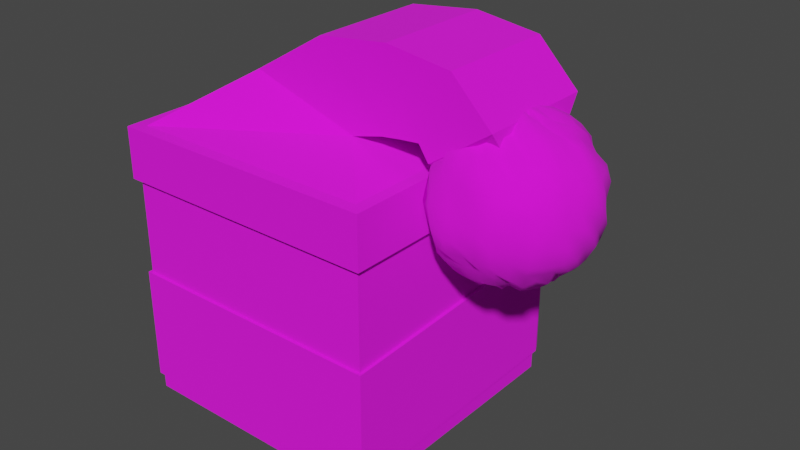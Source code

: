 # Source: SantaClause.blend  (saved by Blender 2.92.15; exported with 4.5.12 LTS)
import bpy
from mathutils import Matrix  # noqa: F401  (used for matrix-valued properties, if any)

bpy.ops.wm.read_factory_settings(use_empty=True)
scene = bpy.context.scene
scene.name = 'Scene'

# ---- collections
col_collection = bpy.data.collections.new('Collection'); scene.collection.children.link(col_collection)

# ---- images (referenced by path relative to the original .blend; pixels are not part of the script)
import os
ASSET_DIR = os.environ.get("B2B_ASSET_DIR", "")  # directory of the original .blend (textures are referenced by path, not embedded)
HERE = os.path.dirname(os.path.abspath(__file__))  # packed textures are extracted next to this script under _unpacked/

def load_image(name, relpath, width, height, colorspace="sRGB"):
    """Load a texture the original file referenced (path relative to the .blend, or extracted next to this script)."""
    p = next((c for c in (os.path.join(HERE, relpath), os.path.join(ASSET_DIR, relpath)) if relpath and os.path.exists(c)), "")
    if p:
        img = bpy.data.images.load(p, check_existing=True)
        img.name = name
    else:  # same state as the original file: an image datablock whose file is absent (Cycles renders it pink)
        img = bpy.data.images.new(name, width, height)
        img.source = "FILE"
        img.filepath = "//" + (relpath or name)
    img.colorspace_settings.name = colorspace
    return img
img_colors_png_001 = load_image('Colors.png.001', 'Materials/Colors.png', 1024, 1024, 'sRGB')

# ---- materials (node trees are filled in below, after node groups)
mat_colors = bpy.data.materials.new('Colors')

# ---- material node trees
mat_colors.use_nodes = True; mat_colors.node_tree.nodes.clear()
_N = mat_colors.node_tree.nodes; _L = mat_colors.node_tree.links
n0 = _N.new('ShaderNodeBsdfPrincipled'); n0.name = 'Principled BSDF'; n0.location = (10, 300)
n0.distribution = 'GGX'
n0.subsurface_method = 'BURLEY'
n0.inputs[2].default_value = 1.0
n0.inputs[3].default_value = 1.45
n0.inputs[27].default_value = (0.0, 0.0, 0.0, 1.0)
n0.inputs[28].default_value = 1.0
n1 = _N.new('ShaderNodeOutputMaterial'); n1.name = 'Material Output'; n1.location = (300, 300)
n2 = _N.new('ShaderNodeTexImage'); n2.name = 'Image Texture'; n2.location = (-280, 275)
n2.image = img_colors_png_001
_L.new(n0.outputs[0], n1.inputs[0])
_L.new(n2.outputs[0], n0.inputs[0])
n1.is_active_output = True

# ---- world
world_world = bpy.data.worlds.new('World'); scene.world = world_world
world_world.use_nodes = True; world_world.node_tree.nodes.clear()
_N = world_world.node_tree.nodes; _L = world_world.node_tree.links
n0 = _N.new('ShaderNodeOutputWorld'); n0.name = 'World Output'; n0.location = (300, 300)
n1 = _N.new('ShaderNodeBackground'); n1.name = 'Background'; n1.location = (10, 300)
n1.inputs[0].default_value = (0.05088, 0.05088, 0.05088, 1.0)
_L.new(n1.outputs[0], n0.inputs[0])
n0.is_active_output = True
world_world.color = (0.05088, 0.05088, 0.05088)
world_world.use_sun_shadow = False
world_world.sun_shadow_jitter_overblur = 0.0

# ---- meshes
me_cube = bpy.data.meshes.new('Cube')
me_cube.from_pydata([(0.5, 0.5, -0.5), (0.5, 0.5, 0.5), (0.5, -0.5, -0.5), (0.5, -0.5, 0.5), (-0.5, 0.5, -0.5), (-0.5, 0.5, 0.5), (-0.5, -0.5, -0.5), (-0.5, -0.5, 0.5), (-0.4154, 0.5, 0.2919), (-0.4154, 0.5, 0.0747), (-0.1982, 0.5, 0.07192), (-0.1982, 0.5, 0.2654), (0.1707, 0.5, 0.2726), (0.1721, 0.5, 0.08862), (0.3948, 0.5, 0.09698), (0.3998, 0.5, 0.3027), (-0.501, 0.5, 0.02737), (0.501, 0.5, -0.4199), (0.501, 0.5, 0.04686), (0.2807, 0.5, 0.0385), (0.1554, 0.5, 0.03186), (0.03564, 0.5, 0.0666), (-0.05903, 0.5, 0.0666), (-0.1732, 0.5, 0.03013), (-0.2706, 0.5, 0.02737), (-0.4197, 0.5, -0.4229), (-0.3709, 0.5, -0.4312), (-0.3238, 0.5, -0.4221), (-0.2416, 0.5, -0.4283), (-0.1401, 0.5, -0.4246), (-0.06738, 0.5, -0.4249), (0.06358, 0.5, -0.4426), (0.1985, 0.5, -0.4242), (0.2983, 0.5, -0.437), (0.4014, 0.5, -0.4266), (-0.501, 0.5, -0.4083), (0.1663, 0.5, -0.06536), (0.1059, 0.5, -0.03313), (0.02797, 0.5, -0.02105), (-0.04588, 0.5, -0.02373), (-0.117, 0.5, -0.03985), (-0.1667, 0.5, -0.07476), (-0.1869, 0.5, -0.1379), (-0.1264, 0.5, -0.1594), (-0.01634, 0.5, -0.1889), (0.1126, 0.5, -0.1889), (0.1757, 0.5, -0.1446), (0.2039, 0.5, -0.08685), (0.157, 0.5, -0.08146), (-0.1358, 0.5, -0.07745), (-0.1372, 0.5, -0.1271), (0.1555, 0.5, -0.1258), (0.1582, 0.5, -0.08147), (-0.4154, 0.5317, 0.2919), (-0.4154, 0.5317, 0.0747), (-0.1982, 0.5317, 0.07192), (-0.1982, 0.5317, 0.2654), (0.1707, 0.5317, 0.2726), (0.1721, 0.5317, 0.08862), (0.3948, 0.5317, 0.09698), (0.3998, 0.5317, 0.3027), (0.5, 0.5317, -0.4199), (0.5, 0.5317, 0.04686), (0.2807, 0.5317, 0.0385), (0.1554, 0.5317, 0.03186), (0.03564, 0.5317, 0.0666), (-0.05903, 0.5317, 0.0666), (-0.1732, 0.5317, 0.03013), (-0.2706, 0.5317, 0.02737), (-0.5, 0.5317, 0.02737), (-0.4197, 0.5317, -0.4229), (-0.3709, 0.5317, -0.4312), (-0.3238, 0.5317, -0.4221), (-0.2416, 0.5317, -0.4283), (-0.1401, 0.5317, -0.4246), (-0.06738, 0.5317, -0.4249), (0.06358, 0.5317, -0.4426), (0.1985, 0.5317, -0.4242), (0.2983, 0.5317, -0.437), (0.4014, 0.5317, -0.4266), (-0.5, 0.5317, -0.4083), (0.1663, 0.5317, -0.06536), (0.1059, 0.5317, -0.03313), (0.02797, 0.5317, -0.02105), (-0.04588, 0.5317, -0.02373), (-0.117, 0.5317, -0.03985), (-0.1667, 0.5317, -0.07476), (-0.1869, 0.5317, -0.1379), (-0.1264, 0.5317, -0.1594), (-0.01634, 0.5317, -0.1889), (0.1126, 0.5317, -0.1889), (0.1757, 0.5317, -0.1446), (0.2039, 0.5317, -0.08685), (0.157, 0.5317, -0.08146), (-0.1358, 0.5317, -0.07745), (-0.1372, 0.5317, -0.1271), (0.1555, 0.5317, -0.1258), (0.501, -0.5002, 0.0), (-0.501, -0.5002, 0.0), (0.501, -0.5002, -0.4389), (-0.501, -0.5002, -0.4389), (0.5206, 0.5206, 0.3717), (0.4746, 0.4746, 0.5667), (0.5206, -0.5206, 0.3717), (0.4746, -0.4746, 0.5667), (-0.5206, 0.5206, 0.3717), (-0.4746, 0.4746, 0.5667), (-0.5206, -0.5206, 0.3717), (-0.4746, -0.4746, 0.5667), (0.5206, 0.5206, 0.5667), (0.5206, -0.5206, 0.5667), (-0.5206, -0.5206, 0.5667), (-0.5206, 0.5206, 0.5667), (0.233, 0.2402, 0.633), (0.233, -0.2143, 0.633), (-0.1824, -0.216, 0.7649), (-0.1824, 0.2385, 0.7649), (0.3502, 0.2402, 0.663), (0.3502, -0.2143, 0.663), (0.1052, -0.216, 0.9377), (0.1052, 0.2385, 0.9377), (0.4277, 0.2385, 0.6743), (0.4277, -0.216, 0.6743), (0.3715, -0.216, 0.968), (0.3715, 0.2385, 0.968), (0.575, 0.1018, 0.5661), (0.575, -0.07928, 0.5661), (0.7754, -0.07928, 0.5844), (0.7754, 0.1018, 0.5844), (0.6153, 0.2385, 0.9343), (0.4994, 0.2385, 0.6809), (0.4994, -0.216, 0.6809), (0.6153, -0.216, 0.9343), (0.7661, 0.2385, 0.7804), (0.5372, -0.216, 0.6235), (0.5372, 0.2385, 0.6235), (0.7661, -0.216, 0.7804), (0.7121, -0.06264, 0.7775), (0.7121, -0.1158, 0.7614), (0.7115, -0.1738, 0.7481), (0.7121, -0.2077, 0.7), (0.7115, -0.2562, 0.6656), (0.7121, -0.2691, 0.6081), (0.7121, -0.2852, 0.5549), (0.7121, -0.2907, 0.4997), (0.7115, -0.3008, 0.4414), (0.7115, -0.1738, 0.2513), (0.7002, -0.06498, 0.7927), (0.6909, -0.1137, 0.7614), (0.6792, -0.1706, 0.7481), (0.6703, -0.215, 0.7109), (0.6631, -0.2514, 0.6656), (0.661, -0.2641, 0.6081), (0.6579, -0.2799, 0.5549), (0.6568, -0.2852, 0.4997), (0.6544, -0.2952, 0.4414), (0.6577, -0.2785, 0.3854), (0.6661, -0.2384, 0.3423), (0.6703, -0.215, 0.2885), (0.6814, -0.1617, 0.2641), (0.6909, -0.1137, 0.2379), (0.7002, -0.06498, 0.2067), (0.6892, -0.06166, 0.7927), (0.6678, -0.1134, 0.7757), (0.6518, -0.1528, 0.7352), (0.6307, -0.203, 0.7109), (0.6165, -0.2373, 0.6656), (0.6119, -0.2492, 0.6081), (0.5994, -0.2785, 0.558), (0.5972, -0.2838, 0.4997), (0.5994, -0.2785, 0.4414), (0.6059, -0.2628, 0.3854), (0.6165, -0.2373, 0.3337), (0.6307, -0.203, 0.2885), (0.6518, -0.1528, 0.2641), (0.6678, -0.1134, 0.2237), (0.6892, -0.06166, 0.2067), (0.6792, -0.05628, 0.7927), (0.6518, -0.09751, 0.7614), (0.6193, -0.1458, 0.7481), (0.5942, -0.1834, 0.7109), (0.5812, -0.2032, 0.657), (0.5582, -0.2373, 0.614), (0.5577, -0.2384, 0.5549), (0.5547, -0.2429, 0.4997), (0.5577, -0.2384, 0.4444), (0.5678, -0.225, 0.3913), (0.5738, -0.2143, 0.3337), (0.5942, -0.1834, 0.2885), (0.6193, -0.1458, 0.2513), (0.648, -0.1029, 0.2237), (0.6792, -0.05628, 0.2067), (0.673, -0.04646, 0.7775), (0.6354, -0.08403, 0.7614), (0.5942, -0.1252, 0.7481), (0.5704, -0.149, 0.7), (0.5455, -0.1739, 0.657), (0.528, -0.1924, 0.6081), (0.5221, -0.2038, 0.5549), (0.5182, -0.219, 0.4997), (0.5346, -0.2038, 0.4444), (0.5522, -0.1924, 0.3913), (0.5541, -0.1834, 0.3337), (0.5709, -0.1572, 0.2885), (0.5947, -0.1252, 0.2513), (0.6354, -0.08403, 0.2379), (0.6703, -0.04903, 0.2067), (0.6631, -0.0402, 0.7927), (0.6165, -0.07133, 0.7757), (0.5735, -0.1, 0.7481), (0.5359, -0.1252, 0.7109), (0.5172, -0.1382, 0.657), (0.5191, -0.1528, 0.6081), (0.5223, -0.1617, 0.5549), (0.5254, -0.1738, 0.4997), (0.5321, -0.1706, 0.4414), (0.5518, -0.1611, 0.3854), (0.5678, -0.1382, 0.3423), (0.5781, -0.1187, 0.2994), (0.5788, -0.1, 0.2513), (0.6165, -0.07133, 0.2237), (0.6631, -0.0402, 0.2067), (0.6577, -0.03012, 0.7927), (0.6119, -0.04886, 0.7614), (0.5667, -0.0676, 0.7352), (0.5164, -0.08865, 0.7109), (0.5019, -0.09751, 0.657), (0.5004, -0.1134, 0.614), (0.5414, -0.1137, 0.5549), (0.5433, -0.1221, 0.4997), (0.5493, -0.1199, 0.4414), (0.5671, -0.1134, 0.3854), (0.5763, -0.1029, 0.3337), (0.566, -0.08865, 0.2885), (0.578, -0.0676, 0.2641), (0.6119, -0.04886, 0.2379), (0.661, -0.02853, 0.2218), (0.6579, -0.01816, 0.7775), (0.5994, -0.03012, 0.7757), (0.5488, -0.0402, 0.7481), (0.5156, -0.04646, 0.7), (0.498, -0.05333, 0.657), (0.5031, -0.06166, 0.614), (0.5319, -0.06498, 0.558), (0.5471, -0.0661, 0.4997), (0.5528, -0.06498, 0.4414), (0.5773, -0.05844, 0.3913), (0.5832, -0.05333, 0.3423), (0.5667, -0.04903, 0.2885), (0.5747, -0.03808, 0.2641), (0.6058, -0.02853, 0.2379), (0.6544, -0.01919, 0.2067), (0.6533, -0.007822, 0.7927), (0.6037, -0.007378, 0.7614), (0.5547, -0.007378, 0.7352), (0.5003, -0.007822, 0.7109), (0.4811, -0.007822, 0.6656), (0.4978, -0.007822, 0.614), (0.5364, -0.007378, 0.5549), (0.5507, -0.007378, 0.4997), (0.5562, -0.007378, 0.4444), (0.5723, -0.007378, 0.3913), (0.5787, -0.007378, 0.3423), (0.5626, -0.007822, 0.2885), (0.5717, -0.007378, 0.2641), (0.5972, -0.007822, 0.2237), (0.6568, -0.007378, 0.2218), (0.6544, 0.003547, 0.7927), (0.5994, 0.01448, 0.7757), (0.5488, 0.02455, 0.7481), (0.5044, 0.03339, 0.7109), (0.4858, 0.04063, 0.6656), (0.5145, 0.04368, 0.6081), (0.5319, 0.04933, 0.558), (0.5471, 0.05045, 0.4997), (0.5528, 0.04933, 0.4414), (0.5773, 0.04368, 0.3913), (0.5832, 0.03857, 0.3423), (0.5667, 0.03339, 0.2885), (0.5667, 0.02455, 0.2513), (0.5994, 0.01448, 0.2237), (0.6544, 0.003547, 0.2067), (0.661, 0.01377, 0.7775), (0.6119, 0.03411, 0.7614), (0.5667, 0.05285, 0.7352), (0.5164, 0.07301, 0.7109), (0.4899, 0.08723, 0.6656), (0.5004, 0.09779, 0.614), (0.5316, 0.1043, 0.558), (0.5433, 0.1065, 0.4997), (0.5493, 0.1043, 0.4414), (0.5671, 0.09779, 0.3854), (0.5763, 0.08723, 0.3337), (0.566, 0.07301, 0.2885), (0.578, 0.05285, 0.2641), (0.6119, 0.03411, 0.2379), (0.6577, 0.01448, 0.2067), (0.6631, 0.02455, 0.7927), (0.6165, 0.05569, 0.7757), (0.5812, 0.08006, 0.7352), (0.5455, 0.1039, 0.7), (0.5061, 0.1302, 0.6656), (0.5191, 0.138, 0.6081), (0.5223, 0.147, 0.5549), (0.5356, 0.15, 0.4997), (0.5321, 0.1549, 0.4414), (0.5606, 0.138, 0.3913), (0.5594, 0.1302, 0.3337), (0.5781, 0.1039, 0.2994), (0.5862, 0.08006, 0.2641), (0.6165, 0.05569, 0.2237), (0.6631, 0.02455, 0.2067), (0.6703, 0.03339, 0.7927), (0.6307, 0.07301, 0.7757), (0.6008, 0.1039, 0.7352), (0.5622, 0.1415, 0.7109), (0.5455, 0.1592, 0.657), (0.5174, 0.1873, 0.614), (0.5221, 0.1891, 0.5549), (0.5287, 0.1929, 0.4997), (0.5346, 0.1891, 0.4444), (0.543, 0.1873, 0.3854), (0.5541, 0.1678, 0.3337), (0.5787, 0.1343, 0.2994), (0.5947, 0.1095, 0.2513), (0.6307, 0.07301, 0.2237), (0.6703, 0.03339, 0.2067), (0.6792, 0.04063, 0.7927), (0.648, 0.08723, 0.7757), (0.6193, 0.1302, 0.7481), (0.6008, 0.1592, 0.7), (0.5735, 0.1987, 0.6656), (0.5582, 0.2216, 0.614), (0.5488, 0.2358, 0.558), (0.5456, 0.2406, 0.4997), (0.5488, 0.2358, 0.4414), (0.5594, 0.2216, 0.3854), (0.5814, 0.1885, 0.3423), (0.5942, 0.1678, 0.2885), (0.6193, 0.1302, 0.2513), (0.6518, 0.08276, 0.2379), (0.6814, 0.03857, 0.2218), (0.7115, -0.007822, 0.201), (0.6909, 0.04368, 0.7775), (0.6678, 0.09779, 0.7757), (0.648, 0.1455, 0.7481), (0.6354, 0.1777, 0.7), (0.6219, 0.2102, 0.657), (0.6059, 0.2471, 0.614), (0.5994, 0.2629, 0.558), (0.5972, 0.2682, 0.4997), (0.6058, 0.2493, 0.4444), (0.6059, 0.2471, 0.3854), (0.6165, 0.2216, 0.3337), (0.6307, 0.1873, 0.2885), (0.648, 0.1455, 0.2513), (0.6678, 0.09779, 0.2237), (0.6892, 0.04602, 0.2067), (0.7002, 0.04933, 0.7927), (0.6892, 0.1043, 0.7757), (0.6792, 0.1549, 0.7481), (0.673, 0.1891, 0.7), (0.6661, 0.2236, 0.657), (0.6577, 0.2629, 0.614), (0.6544, 0.2795, 0.558), (0.6533, 0.2852, 0.4997), (0.6579, 0.2651, 0.4444), (0.6577, 0.2629, 0.3854), (0.6661, 0.2236, 0.3423), (0.6703, 0.1993, 0.2885), (0.6792, 0.1549, 0.2513), (0.6892, 0.1043, 0.2237), (0.7002, 0.04933, 0.2067), (0.7121, 0.04789, 0.7775), (0.7115, 0.1065, 0.7757), (0.7121, 0.15, 0.7352), (0.7121, 0.1929, 0.7), (0.7115, 0.2406, 0.6656), (0.7115, 0.2682, 0.614), (0.7115, 0.2852, 0.558), (0.7115, 0.2909, 0.4997), (0.7121, 0.2705, 0.4444), (0.7115, 0.2682, 0.3854), (0.7121, 0.2282, 0.3423), (0.7115, 0.2034, 0.2885), (0.7115, 0.1581, 0.2513), (0.7115, 0.1065, 0.2237), (0.7115, 0.05045, 0.2067), (0.7229, 0.04682, 0.7775), (0.7338, 0.1043, 0.7757), (0.7428, 0.147, 0.7352), (0.7527, 0.1993, 0.7109), (0.758, 0.2236, 0.657), (0.7631, 0.2493, 0.6081), (0.7687, 0.2795, 0.558), (0.7698, 0.2852, 0.4997), (0.7687, 0.2795, 0.4414), (0.7654, 0.2629, 0.3854), (0.76, 0.2358, 0.3337), (0.7527, 0.1993, 0.2885), (0.7439, 0.1549, 0.2513), (0.7338, 0.1043, 0.2237), (0.7229, 0.04933, 0.2067), (0.7338, 0.04602, 0.7927), (0.7536, 0.09277, 0.7614), (0.7723, 0.138, 0.7352), (0.7924, 0.1873, 0.7109), (0.8066, 0.2216, 0.6656), (0.8171, 0.2471, 0.614), (0.8184, 0.2493, 0.5549), (0.8205, 0.2543, 0.4997), (0.8236, 0.2629, 0.4414), (0.8171, 0.2471, 0.3854), (0.8066, 0.2216, 0.3337), (0.7924, 0.1873, 0.2885), (0.7723, 0.138, 0.2641), (0.7536, 0.09277, 0.2379), (0.7332, 0.04368, 0.2218), (0.7439, 0.04063, 0.7927), (0.775, 0.08723, 0.7757), (0.8037, 0.1302, 0.7481), (0.8289, 0.1678, 0.7109), (0.8495, 0.1987, 0.6656), (0.8575, 0.2102, 0.6081), (0.8743, 0.2358, 0.558), (0.8695, 0.2282, 0.4997), (0.8664, 0.2236, 0.4444), (0.8649, 0.2216, 0.3854), (0.8429, 0.1885, 0.3423), (0.8289, 0.1678, 0.2885), (0.8037, 0.1302, 0.2513), (0.7723, 0.08276, 0.2379), (0.7439, 0.04063, 0.2067), (0.7115, -0.007822, 0.7984), (0.7527, 0.03339, 0.7927), (0.7924, 0.07301, 0.7757), (0.8289, 0.1095, 0.7481), (0.8537, 0.1343, 0.7), (0.8786, 0.1592, 0.657), (0.8971, 0.1777, 0.6081), (0.9085, 0.1891, 0.5549), (0.9228, 0.2034, 0.4997), (0.9085, 0.1891, 0.4444), (0.9067, 0.1873, 0.3854), (0.8786, 0.1592, 0.3423), (0.8537, 0.1343, 0.2994), (0.8289, 0.1095, 0.2513), (0.7924, 0.07301, 0.2237), (0.7527, 0.03339, 0.2067), (0.76, 0.02455, 0.7927), (0.8066, 0.05569, 0.7757), (0.8495, 0.08438, 0.7481), (0.8872, 0.1095, 0.7109), (0.9079, 0.1235, 0.657), (0.941, 0.1455, 0.614), (0.9551, 0.1549, 0.558), (0.9476, 0.15, 0.4997), (0.9431, 0.147, 0.4444), (0.9297, 0.138, 0.3913), (0.918, 0.1302, 0.3337), (0.8786, 0.1039, 0.2994), (0.8495, 0.08438, 0.2513), (0.8022, 0.05285, 0.2379), (0.76, 0.02455, 0.2067), (0.7654, 0.01448, 0.7927), (0.8122, 0.03411, 0.7614), (0.8649, 0.05569, 0.7481), (0.8971, 0.06928, 0.7), (0.9297, 0.08276, 0.657), (0.9665, 0.09779, 0.614), (0.9688, 0.09894, 0.5549), (0.9738, 0.101, 0.4997), (0.9822, 0.1043, 0.4414), (0.9665, 0.09779, 0.3854), (0.941, 0.08723, 0.3337), (0.9067, 0.07301, 0.2885), (0.8649, 0.05569, 0.2513), (0.8122, 0.03411, 0.2379), (0.7654, 0.01448, 0.2067), (0.7687, 0.003547, 0.7927), (0.8184, 0.01377, 0.7614), (0.8743, 0.02455, 0.7481), (0.9187, 0.03339, 0.7109), (0.9551, 0.04063, 0.6656), (0.9822, 0.04602, 0.614), (0.9989, 0.04933, 0.558), (1.005, 0.05045, 0.4997), (0.9846, 0.04682, 0.4444), (0.9822, 0.04602, 0.3854), (0.9551, 0.04063, 0.3337), (0.9187, 0.03339, 0.2885), (0.8743, 0.02455, 0.2513), (0.8236, 0.01448, 0.2237), (0.7687, 0.003547, 0.2067), (0.7698, -0.007822, 0.7927), (0.8258, -0.007822, 0.7757), (0.8695, -0.007378, 0.7352), (0.9228, -0.007822, 0.7109), (0.9599, -0.007822, 0.6656), (0.9875, -0.007822, 0.614), (1.005, -0.007822, 0.558), (0.9953, -0.007378, 0.4997), (1.005, -0.007822, 0.4414), (0.9738, -0.007378, 0.3913), (0.9599, -0.007822, 0.3337), (0.9124, -0.007378, 0.2994), (0.8775, -0.007822, 0.2513), (0.8258, -0.007822, 0.2237), (0.7698, -0.007822, 0.2067), (0.7687, -0.01919, 0.7927), (0.8184, -0.02853, 0.7614), (0.8743, -0.0402, 0.7481), (0.9085, -0.04646, 0.7), (0.9431, -0.05333, 0.657), (0.9822, -0.06166, 0.614), (0.9846, -0.06158, 0.5549), (1.005, -0.0661, 0.4997), (0.9846, -0.06158, 0.4444), (0.9822, -0.06166, 0.3854), (0.9551, -0.05628, 0.3337), (0.9085, -0.04646, 0.2994), (0.8664, -0.03808, 0.2641), (0.8184, -0.02853, 0.2379), (0.7663, -0.01816, 0.2218), (0.7631, -0.02853, 0.7775), (0.8171, -0.05157, 0.7757), (0.8649, -0.07133, 0.7481), (0.9067, -0.08865, 0.7109), (0.941, -0.1029, 0.6656), (0.9539, -0.1075, 0.6081), (0.9688, -0.1137, 0.5549), (0.9738, -0.1158, 0.4997), (0.9822, -0.1199, 0.4414), (0.9665, -0.1134, 0.3854), (0.9297, -0.09751, 0.3423), (0.9067, -0.08865, 0.2885), (0.8649, -0.07133, 0.2513), (0.8122, -0.04886, 0.2379), (0.7631, -0.02853, 0.2218), (0.76, -0.0402, 0.7927), (0.8066, -0.07133, 0.7757), (0.8495, -0.1, 0.7481), (0.8872, -0.1252, 0.7109), (0.9079, -0.1382, 0.657), (0.941, -0.1611, 0.614), (0.9551, -0.1706, 0.558), (0.9599, -0.1738, 0.4997), (0.9431, -0.1617, 0.4444), (0.941, -0.1611, 0.3854), (0.9079, -0.1382, 0.3423), (0.8786, -0.1187, 0.2994), (0.8495, -0.1, 0.2513), (0.8066, -0.07133, 0.2237), (0.76, -0.0402, 0.2067), (0.7527, -0.04903, 0.7927), (0.7924, -0.08865, 0.7757), (0.8289, -0.1252, 0.7481), (0.8537, -0.149, 0.7), (0.8786, -0.1739, 0.657), (0.9067, -0.203, 0.614), (0.9085, -0.2038, 0.5549), (0.9228, -0.219, 0.4997), (0.9187, -0.215, 0.4414), (0.9067, -0.203, 0.3854), (0.8786, -0.1739, 0.3423), (0.8609, -0.1572, 0.2885), (0.8289, -0.1252, 0.2513), (0.7887, -0.08403, 0.2379), (0.7527, -0.04903, 0.2067), (0.7439, -0.05628, 0.7927), (0.775, -0.1029, 0.7757), (0.7995, -0.1382, 0.7352), (0.8289, -0.1834, 0.7109), (0.8429, -0.2032, 0.657), (0.8649, -0.2373, 0.614), (0.8743, -0.2514, 0.558), (0.8695, -0.2429, 0.4997), (0.8664, -0.2384, 0.4444), (0.8575, -0.225, 0.3913), (0.8495, -0.2143, 0.3337), (0.8234, -0.1739, 0.2994), (0.7995, -0.1382, 0.2641), (0.7723, -0.09751, 0.2379), (0.7428, -0.05333, 0.2218), (0.7332, -0.05844, 0.7775), (0.7536, -0.1075, 0.7614), (0.775, -0.1611, 0.7481), (0.7887, -0.1924, 0.7), (0.8022, -0.225, 0.657), (0.8171, -0.2628, 0.614), (0.8236, -0.2785, 0.558), (0.8258, -0.2838, 0.4997), (0.8236, -0.2785, 0.4414), (0.8171, -0.2628, 0.3854), (0.8022, -0.225, 0.3423), (0.7924, -0.203, 0.2885), (0.7723, -0.1528, 0.2641), (0.7553, -0.1134, 0.2237), (0.7338, -0.06166, 0.2067), (0.7229, -0.06498, 0.7927), (0.7338, -0.1199, 0.7757), (0.7439, -0.1706, 0.7481), (0.7527, -0.215, 0.7109), (0.76, -0.2514, 0.6656), (0.7654, -0.2785, 0.614), (0.7663, -0.2799, 0.5549), (0.7698, -0.3008, 0.4997), (0.7663, -0.2799, 0.4444), (0.7654, -0.2785, 0.3854), (0.758, -0.2384, 0.3423), (0.7527, -0.215, 0.2885), (0.7428, -0.1617, 0.2641), (0.7332, -0.1137, 0.2379), (0.7229, -0.06498, 0.2067), (0.7121, -0.2691, 0.3913), (0.7121, -0.2429, 0.3423), (0.7115, -0.219, 0.2885), (0.7121, -0.1158, 0.2379), (0.7121, -0.06264, 0.2218), (0.5159, 0.5, -0.4199), (0.5159, 0.5, 0.04686), (-0.5159, 0.5, 0.02737), (-0.5159, 0.5, -0.4083), (0.5116, -0.5106, 0.0), (-0.5116, -0.5107, 0.0), (0.5114, -0.5108, -0.4389), (-0.5114, -0.5109, -0.4389)], [], [(97, 18, 1, 3), (97, 3, 7, 98), (98, 7, 5, 16), (4, 35, 25, 26, 27, 28, 29, 30, 31, 32, 33, 34, 17, 0), (2, 6, 4, 0), (7, 3, 1, 5), (1, 12, 10, 11, 8, 5), (50, 49, 94, 95), (1, 14, 15, 12), (26, 25, 70, 71), (37, 38, 83, 82), (18, 19, 20, 21, 22, 23, 24, 16, 5, 8, 9, 10, 12, 13, 14, 1), (12, 15, 60, 57), (56, 55, 54, 53), (49, 48, 93, 94), (41, 40, 39, 38, 37, 36, 48, 49, 50, 42), (42, 50, 51, 48, 52, 36, 47, 46, 45, 44, 43), (52, 48, 36), (36, 37, 82, 81), (60, 59, 58, 57), (61, 79, 78, 77, 76, 75, 74, 73, 72, 71, 70, 69, 87, 88, 89, 90, 91, 92, 62), (70, 80, 69), (62, 92, 81, 82, 83, 84, 85, 86, 87, 69, 68, 67, 66, 65, 64, 63), (96, 95, 94, 93), (38, 39, 84, 83), (27, 26, 71, 72), (51, 50, 95, 96), (39, 40, 85, 84), (28, 27, 72, 73), (48, 51, 96, 93), (40, 41, 86, 85), (9, 8, 53, 54), (29, 28, 73, 74), (41, 42, 87, 86), (10, 9, 54, 55), (30, 29, 74, 75), (42, 43, 88, 87), (11, 10, 55, 56), (31, 30, 75, 76), (19, 18, 62, 63), (43, 44, 89, 88), (8, 11, 56, 53), (32, 31, 76, 77), (20, 19, 63, 64), (44, 45, 90, 89), (33, 32, 77, 78), (21, 20, 64, 65), (45, 46, 91, 90), (34, 33, 78, 79), (22, 21, 65, 66), (46, 47, 92, 91), (17, 34, 79, 61), (23, 22, 66, 67), (47, 36, 81, 92), (13, 12, 57, 58), (24, 23, 67, 68), (14, 13, 58, 59), (25, 35, 80, 70), (16, 24, 68, 69), (15, 14, 59, 60), (99, 17, 619, 625), (98, 16, 621, 624), (2, 99, 100, 6), (0, 17, 99, 2), (6, 100, 35, 4), (101, 109, 110, 103), (103, 110, 111, 107), (107, 111, 112, 105), (105, 112, 109, 101), (103, 107, 105, 101), (102, 106, 116, 113), (102, 104, 110, 109), (104, 108, 111, 110), (108, 106, 112, 111), (106, 102, 109, 112), (116, 115, 119, 120), (108, 104, 114, 115), (106, 108, 115, 116), (104, 102, 113, 114), (120, 119, 123, 124), (114, 113, 117, 118), (113, 116, 120, 117), (115, 114, 118, 119), (135, 133, 128, 125), (118, 117, 121, 122), (117, 120, 124, 121), (119, 118, 122, 123), (127, 126, 125, 128), (136, 134, 126, 127), (133, 136, 127, 128), (134, 135, 125, 126), (122, 121, 130, 131), (124, 123, 132, 129), (123, 122, 131, 132), (121, 124, 129, 130), (131, 130, 135, 134), (129, 132, 136, 133), (132, 131, 134, 136), (130, 129, 133, 135), (141, 140, 150, 151), (146, 616, 158, 159), (142, 141, 151, 152), (617, 146, 159, 160), (143, 142, 152, 153), (618, 617, 160, 161), (144, 143, 153, 154), (137, 433, 147), (342, 618, 161), (145, 144, 154, 155), (138, 137, 147, 148), (614, 145, 155, 156), (139, 138, 148, 149), (615, 614, 156, 157), (140, 139, 149, 150), (616, 615, 157, 158), (150, 149, 164, 165), (158, 157, 172, 173), (151, 150, 165, 166), (159, 158, 173, 174), (152, 151, 166, 167), (160, 159, 174, 175), (153, 152, 167, 168), (161, 160, 175, 176), (154, 153, 168, 169), (147, 433, 162), (342, 161, 176), (155, 154, 169, 170), (148, 147, 162, 163), (156, 155, 170, 171), (149, 148, 163, 164), (157, 156, 171, 172), (169, 168, 183, 184), (162, 433, 177), (342, 176, 191), (170, 169, 184, 185), (163, 162, 177, 178), (171, 170, 185, 186), (164, 163, 178, 179), (172, 171, 186, 187), (165, 164, 179, 180), (173, 172, 187, 188), (166, 165, 180, 181), (174, 173, 188, 189), (167, 166, 181, 182), (175, 174, 189, 190), (168, 167, 182, 183), (176, 175, 190, 191), (188, 187, 202, 203), (181, 180, 195, 196), (189, 188, 203, 204), (182, 181, 196, 197), (190, 189, 204, 205), (183, 182, 197, 198), (191, 190, 205, 206), (184, 183, 198, 199), (177, 433, 192), (342, 191, 206), (185, 184, 199, 200), (178, 177, 192, 193), (186, 185, 200, 201), (179, 178, 193, 194), (187, 186, 201, 202), (180, 179, 194, 195), (192, 433, 207), (342, 206, 221), (200, 199, 214, 215), (193, 192, 207, 208), (201, 200, 215, 216), (194, 193, 208, 209), (202, 201, 216, 217), (195, 194, 209, 210), (203, 202, 217, 218), (196, 195, 210, 211), (204, 203, 218, 219), (197, 196, 211, 212), (205, 204, 219, 220), (198, 197, 212, 213), (206, 205, 220, 221), (199, 198, 213, 214), (211, 210, 225, 226), (219, 218, 233, 234), (212, 211, 226, 227), (220, 219, 234, 235), (213, 212, 227, 228), (221, 220, 235, 236), (214, 213, 228, 229), (207, 433, 222), (342, 221, 236), (215, 214, 229, 230), (208, 207, 222, 223), (216, 215, 230, 231), (209, 208, 223, 224), (217, 216, 231, 232), (210, 209, 224, 225), (218, 217, 232, 233), (230, 229, 244, 245), (223, 222, 237, 238), (231, 230, 245, 246), (224, 223, 238, 239), (232, 231, 246, 247), (225, 224, 239, 240), (233, 232, 247, 248), (226, 225, 240, 241), (234, 233, 248, 249), (227, 226, 241, 242), (235, 234, 249, 250), (228, 227, 242, 243), (236, 235, 250, 251), (229, 228, 243, 244), (222, 433, 237), (342, 236, 251), (249, 248, 263, 264), (242, 241, 256, 257), (250, 249, 264, 265), (243, 242, 257, 258), (251, 250, 265, 266), (244, 243, 258, 259), (237, 433, 252), (342, 251, 266), (245, 244, 259, 260), (238, 237, 252, 253), (246, 245, 260, 261), (239, 238, 253, 254), (247, 246, 261, 262), (240, 239, 254, 255), (248, 247, 262, 263), (241, 240, 255, 256), (261, 260, 275, 276), (254, 253, 268, 269), (262, 261, 276, 277), (255, 254, 269, 270), (263, 262, 277, 278), (256, 255, 270, 271), (264, 263, 278, 279), (257, 256, 271, 272), (265, 264, 279, 280), (258, 257, 272, 273), (266, 265, 280, 281), (259, 258, 273, 274), (252, 433, 267), (342, 266, 281), (260, 259, 274, 275), (253, 252, 267, 268), (280, 279, 294, 295), (273, 272, 287, 288), (281, 280, 295, 296), (274, 273, 288, 289), (267, 433, 282), (342, 281, 296), (275, 274, 289, 290), (268, 267, 282, 283), (276, 275, 290, 291), (269, 268, 283, 284), (277, 276, 291, 292), (270, 269, 284, 285), (278, 277, 292, 293), (271, 270, 285, 286), (279, 278, 293, 294), (272, 271, 286, 287), (284, 283, 298, 299), (292, 291, 306, 307), (285, 284, 299, 300), (293, 292, 307, 308), (286, 285, 300, 301), (294, 293, 308, 309), (287, 286, 301, 302), (295, 294, 309, 310), (288, 287, 302, 303), (296, 295, 310, 311), (289, 288, 303, 304), (282, 433, 297), (342, 296, 311), (290, 289, 304, 305), (283, 282, 297, 298), (291, 290, 305, 306), (303, 302, 317, 318), (311, 310, 325, 326), (304, 303, 318, 319), (297, 433, 312), (342, 311, 326), (305, 304, 319, 320), (298, 297, 312, 313), (306, 305, 320, 321), (299, 298, 313, 314), (307, 306, 321, 322), (300, 299, 314, 315), (308, 307, 322, 323), (301, 300, 315, 316), (309, 308, 323, 324), (302, 301, 316, 317), (310, 309, 324, 325), (322, 321, 336, 337), (315, 314, 329, 330), (323, 322, 337, 338), (316, 315, 330, 331), (324, 323, 338, 339), (317, 316, 331, 332), (325, 324, 339, 340), (318, 317, 332, 333), (326, 325, 340, 341), (319, 318, 333, 334), (312, 433, 327), (342, 326, 341), (320, 319, 334, 335), (313, 312, 327, 328), (321, 320, 335, 336), (314, 313, 328, 329), (341, 340, 356, 357), (334, 333, 349, 350), (327, 433, 343), (342, 341, 357), (335, 334, 350, 351), (328, 327, 343, 344), (336, 335, 351, 352), (329, 328, 344, 345), (337, 336, 352, 353), (330, 329, 345, 346), (338, 337, 353, 354), (331, 330, 346, 347), (339, 338, 354, 355), (332, 331, 347, 348), (340, 339, 355, 356), (333, 332, 348, 349), (346, 345, 360, 361), (354, 353, 368, 369), (347, 346, 361, 362), (355, 354, 369, 370), (348, 347, 362, 363), (356, 355, 370, 371), (349, 348, 363, 364), (357, 356, 371, 372), (350, 349, 364, 365), (343, 433, 358), (342, 357, 372), (351, 350, 365, 366), (344, 343, 358, 359), (352, 351, 366, 367), (345, 344, 359, 360), (353, 352, 367, 368), (365, 364, 379, 380), (358, 433, 373), (342, 372, 387), (366, 365, 380, 381), (359, 358, 373, 374), (367, 366, 381, 382), (360, 359, 374, 375), (368, 367, 382, 383), (361, 360, 375, 376), (369, 368, 383, 384), (362, 361, 376, 377), (370, 369, 384, 385), (363, 362, 377, 378), (371, 370, 385, 386), (364, 363, 378, 379), (372, 371, 386, 387), (384, 383, 398, 399), (377, 376, 391, 392), (385, 384, 399, 400), (378, 377, 392, 393), (386, 385, 400, 401), (379, 378, 393, 394), (387, 386, 401, 402), (380, 379, 394, 395), (373, 433, 388), (342, 387, 402), (381, 380, 395, 396), (374, 373, 388, 389), (382, 381, 396, 397), (375, 374, 389, 390), (383, 382, 397, 398), (376, 375, 390, 391), (342, 402, 417), (396, 395, 410, 411), (389, 388, 403, 404), (397, 396, 411, 412), (390, 389, 404, 405), (398, 397, 412, 413), (391, 390, 405, 406), (399, 398, 413, 414), (392, 391, 406, 407), (400, 399, 414, 415), (393, 392, 407, 408), (401, 400, 415, 416), (394, 393, 408, 409), (402, 401, 416, 417), (395, 394, 409, 410), (388, 433, 403), (415, 414, 429, 430), (408, 407, 422, 423), (416, 415, 430, 431), (409, 408, 423, 424), (417, 416, 431, 432), (410, 409, 424, 425), (403, 433, 418), (342, 417, 432), (411, 410, 425, 426), (404, 403, 418, 419), (412, 411, 426, 427), (405, 404, 419, 420), (413, 412, 427, 428), (406, 405, 420, 421), (414, 413, 428, 429), (407, 406, 421, 422), (419, 418, 434, 435), (427, 426, 442, 443), (420, 419, 435, 436), (428, 427, 443, 444), (421, 420, 436, 437), (429, 428, 444, 445), (422, 421, 437, 438), (430, 429, 445, 446), (423, 422, 438, 439), (431, 430, 446, 447), (424, 423, 439, 440), (432, 431, 447, 448), (425, 424, 440, 441), (418, 433, 434), (342, 432, 448), (426, 425, 441, 442), (439, 438, 453, 454), (447, 446, 461, 462), (440, 439, 454, 455), (448, 447, 462, 463), (441, 440, 455, 456), (434, 433, 449), (342, 448, 463), (442, 441, 456, 457), (435, 434, 449, 450), (443, 442, 457, 458), (436, 435, 450, 451), (444, 443, 458, 459), (437, 436, 451, 452), (445, 444, 459, 460), (438, 437, 452, 453), (446, 445, 460, 461), (458, 457, 472, 473), (451, 450, 465, 466), (459, 458, 473, 474), (452, 451, 466, 467), (460, 459, 474, 475), (453, 452, 467, 468), (461, 460, 475, 476), (454, 453, 468, 469), (462, 461, 476, 477), (455, 454, 469, 470), (463, 462, 477, 478), (456, 455, 470, 471), (449, 433, 464), (342, 463, 478), (457, 456, 471, 472), (450, 449, 464, 465), (477, 476, 491, 492), (470, 469, 484, 485), (478, 477, 492, 493), (471, 470, 485, 486), (464, 433, 479), (342, 478, 493), (472, 471, 486, 487), (465, 464, 479, 480), (473, 472, 487, 488), (466, 465, 480, 481), (474, 473, 488, 489), (467, 466, 481, 482), (475, 474, 489, 490), (468, 467, 482, 483), (476, 475, 490, 491), (469, 468, 483, 484), (481, 480, 495, 496), (489, 488, 503, 504), (482, 481, 496, 497), (490, 489, 504, 505), (483, 482, 497, 498), (491, 490, 505, 506), (484, 483, 498, 499), (492, 491, 506, 507), (485, 484, 499, 500), (493, 492, 507, 508), (486, 485, 500, 501), (479, 433, 494), (342, 493, 508), (487, 486, 501, 502), (480, 479, 494, 495), (488, 487, 502, 503), (500, 499, 514, 515), (508, 507, 522, 523), (501, 500, 515, 516), (494, 433, 509), (342, 508, 523), (502, 501, 516, 517), (495, 494, 509, 510), (503, 502, 517, 518), (496, 495, 510, 511), (504, 503, 518, 519), (497, 496, 511, 512), (505, 504, 519, 520), (498, 497, 512, 513), (506, 505, 520, 521), (499, 498, 513, 514), (507, 506, 521, 522), (519, 518, 533, 534), (512, 511, 526, 527), (520, 519, 534, 535), (513, 512, 527, 528), (521, 520, 535, 536), (514, 513, 528, 529), (522, 521, 536, 537), (515, 514, 529, 530), (523, 522, 537, 538), (516, 515, 530, 531), (509, 433, 524), (342, 523, 538), (517, 516, 531, 532), (510, 509, 524, 525), (518, 517, 532, 533), (511, 510, 525, 526), (538, 537, 552, 553), (531, 530, 545, 546), (524, 433, 539), (342, 538, 553), (532, 531, 546, 547), (525, 524, 539, 540), (533, 532, 547, 548), (526, 525, 540, 541), (534, 533, 548, 549), (527, 526, 541, 542), (535, 534, 549, 550), (528, 527, 542, 543), (536, 535, 550, 551), (529, 528, 543, 544), (537, 536, 551, 552), (530, 529, 544, 545), (550, 549, 564, 565), (543, 542, 557, 558), (551, 550, 565, 566), (544, 543, 558, 559), (552, 551, 566, 567), (545, 544, 559, 560), (553, 552, 567, 568), (546, 545, 560, 561), (539, 433, 554), (342, 553, 568), (547, 546, 561, 562), (540, 539, 554, 555), (548, 547, 562, 563), (541, 540, 555, 556), (549, 548, 563, 564), (542, 541, 556, 557), (554, 433, 569), (342, 568, 583), (562, 561, 576, 577), (555, 554, 569, 570), (563, 562, 577, 578), (556, 555, 570, 571), (564, 563, 578, 579), (557, 556, 571, 572), (565, 564, 579, 580), (558, 557, 572, 573), (566, 565, 580, 581), (559, 558, 573, 574), (567, 566, 581, 582), (560, 559, 574, 575), (568, 567, 582, 583), (561, 560, 575, 576), (573, 572, 587, 588), (581, 580, 595, 596), (574, 573, 588, 589), (582, 581, 596, 597), (575, 574, 589, 590), (583, 582, 597, 598), (576, 575, 590, 591), (569, 433, 584), (342, 583, 598), (577, 576, 591, 592), (570, 569, 584, 585), (578, 577, 592, 593), (571, 570, 585, 586), (579, 578, 593, 594), (572, 571, 586, 587), (580, 579, 594, 595), (592, 591, 606, 607), (585, 584, 599, 600), (593, 592, 607, 608), (586, 585, 600, 601), (594, 593, 608, 609), (587, 586, 601, 602), (595, 594, 609, 610), (588, 587, 602, 603), (596, 595, 610, 611), (589, 588, 603, 604), (597, 596, 611, 612), (590, 589, 604, 605), (598, 597, 612, 613), (591, 590, 605, 606), (584, 433, 599), (342, 598, 613), (611, 610, 616, 146), (604, 603, 141, 142), (612, 611, 146, 617), (605, 604, 142, 143), (613, 612, 617, 618), (606, 605, 143, 144), (599, 433, 137), (342, 613, 618), (607, 606, 144, 145), (600, 599, 137, 138), (608, 607, 145, 614), (601, 600, 138, 139), (609, 608, 614, 615), (602, 601, 139, 140), (610, 609, 615, 616), (603, 602, 140, 141), (625, 623, 624, 626), (626, 624, 621, 622), (619, 620, 623, 625), (18, 97, 623, 620), (97, 98, 624, 623), (35, 100, 626, 622), (100, 99, 625, 626), (80, 622, 621, 69), (69, 621, 16), (35, 622, 80), (62, 620, 619, 61), (18, 620, 62), (61, 619, 17)])
me_cube.polygons.foreach_set('use_smooth', [0, 0, 0, 0, 0, 0, 0, 0, 0, 0, 0, 0, 0, 0, 0, 0, 0, 0, 0, 0, 0, 0, 0, 0, 0, 0, 0, 0, 0, 0, 0, 0, 0, 0, 0, 0, 0, 0, 0, 0, 0, 0, 0, 0, 0, 0, 0, 0, 0, 0, 0, 0, 0, 0, 0, 0, 0, 0, 0, 0, 0, 0, 0, 0, 0, 0, 0, 0, 0, 0, 0, 0, 0, 0, 0, 0, 0, 0, 0, 0, 0, 0, 0, 0, 0, 0, 0, 0, 0, 0, 0, 0, 0, 0, 0, 0, 0, 0, 0, 1, 1, 1, 1, 1, 1, 1, 1, 1, 1, 1, 1, 1, 1, 1, 1, 1, 1, 1, 1, 1, 1, 1, 1, 1, 1, 1, 1, 1, 1, 1, 1, 1, 1, 1, 1, 1, 1, 1, 1, 1, 1, 1, 1, 1, 1, 1, 1, 1, 1, 1, 1, 1, 1, 1, 1, 1, 1, 1, 1, 1, 1, 1, 1, 1, 1, 1, 1, 1, 1, 1, 1, 1, 1, 1, 1, 1, 1, 1, 1, 1, 1, 1, 1, 1, 1, 1, 1, 1, 1, 1, 1, 1, 1, 1, 1, 1, 1, 1, 1, 1, 1, 1, 1, 1, 1, 1, 1, 1, 1, 1, 1, 1, 1, 1, 1, 1, 1, 1, 1, 1, 1, 1, 1, 1, 1, 1, 1, 1, 1, 1, 1, 1, 1, 1, 1, 1, 1, 1, 1, 1, 1, 1, 1, 1, 1, 1, 1, 1, 1, 1, 1, 1, 1, 1, 1, 1, 1, 1, 1, 1, 1, 1, 1, 1, 1, 1, 1, 1, 1, 1, 1, 1, 1, 1, 1, 1, 1, 1, 1, 1, 1, 1, 1, 1, 1, 1, 1, 1, 1, 1, 1, 1, 1, 1, 1, 1, 1, 1, 1, 1, 1, 1, 1, 1, 1, 1, 1, 1, 1, 1, 1, 1, 1, 1, 1, 1, 1, 1, 1, 1, 1, 1, 1, 1, 1, 1, 1, 1, 1, 1, 1, 1, 1, 1, 1, 1, 1, 1, 1, 1, 1, 1, 1, 1, 1, 1, 1, 1, 1, 1, 1, 1, 1, 1, 1, 1, 1, 1, 1, 1, 1, 1, 1, 1, 1, 1, 1, 1, 1, 1, 1, 1, 1, 1, 1, 1, 1, 1, 1, 1, 1, 1, 1, 1, 1, 1, 1, 1, 1, 1, 1, 1, 1, 1, 1, 1, 1, 1, 1, 1, 1, 1, 1, 1, 1, 1, 1, 1, 1, 1, 1, 1, 1, 1, 1, 1, 1, 1, 1, 1, 1, 1, 1, 1, 1, 1, 1, 1, 1, 1, 1, 1, 1, 1, 1, 1, 1, 1, 1, 1, 1, 1, 1, 1, 1, 1, 1, 1, 1, 1, 1, 1, 1, 1, 1, 1, 1, 1, 1, 1, 1, 1, 1, 1, 1, 1, 1, 1, 1, 1, 1, 1, 1, 1, 1, 1, 1, 1, 1, 1, 1, 1, 1, 1, 1, 1, 1, 1, 1, 1, 1, 1, 1, 1, 1, 1, 1, 1, 1, 1, 1, 1, 1, 1, 1, 1, 1, 1, 1, 1, 1, 1, 1, 1, 1, 1, 1, 1, 1, 1, 1, 1, 1, 1, 1, 1, 1, 1, 1, 1, 1, 1, 1, 1, 1, 1, 1, 1, 1, 1, 1, 1, 1, 1, 1, 1, 1, 1, 1, 1, 1, 1, 1, 1, 1, 1, 1, 1, 1, 1, 1, 1, 1, 1, 1, 1, 1, 1, 1, 1, 1, 1, 1, 1, 1, 1, 1, 1, 1, 1, 1, 1, 1, 1, 1, 1, 1, 1, 1, 1, 1, 1, 1, 1, 1, 1, 1, 1, 1, 1, 1, 1, 1, 1, 1, 1, 1, 1, 1, 1, 1, 0, 0, 0, 0, 0, 0, 0, 0, 0, 0, 0, 0, 0])
_uv = me_cube.uv_layers.new(name='UVMap')
_uv.uv.foreach_set('vector', [0.0537, 0.7684, 0.0537, 0.7684, 0.0537, 0.7684, 0.0537, 0.7684, 0.0537, 0.7684, 0.0537, 0.7684, 0.0537, 0.7684, 0.0537, 0.7684, 0.0537, 0.7684, 0.0537, 0.7684, 0.0537, 0.7684, 0.0537, 0.7684, 0.0009924, 0.4929, 0.0009924, 0.4929, 0.0009924, 0.4929, 0.0009924, 0.4929, 0.0009924, 0.4929, 0.0009924, 0.4929, 0.0009924, 0.4929, 0.0009924, 0.4929, 0.0009924, 0.4929, 0.0009924, 0.4929, 0.0009924, 0.4929, 0.0009924, 0.4929, 0.0009924, 0.4929, 0.0009924, 0.4929, 0.0009924, 0.4929, 0.0009924, 0.4929, 0.0009924, 0.4929, 0.0009924, 0.4929, 0.625, 0.5, 0.875, 0.5, 0.875, 0.75, 0.625, 0.75, 0.0537, 0.7684, 0.0537, 0.7684, 0.0537, 0.7684, 0.0537, 0.7684, 0.0537, 0.7684, 0.0537, 0.7684, 0.007121, 0.02665, 0.007121, 0.02665, 0.007121, 0.02665, 0.007121, 0.02665, 0.0537, 0.7684, 0.0537, 0.7684, 0.0537, 0.7684, 0.0537, 0.7684, 0.001355, 0.9902, 0.001355, 0.9902, 0.001355, 0.9902, 0.001355, 0.9902, 0.001355, 0.9902, 0.001355, 0.9902, 0.001355, 0.9902, 0.001355, 0.9902, 0.0537, 0.7684, 0.0537, 0.7684, 0.0537, 0.7684, 0.0537, 0.7684, 0.0537, 0.7684, 0.0537, 0.7684, 0.0537, 0.7684, 0.0537, 0.7684, 0.0537, 0.7684, 0.0537, 0.7684, 0.0537, 0.7684, 0.0537, 0.7684, 0.0537, 0.7684, 0.0537, 0.7684, 0.0537, 0.7684, 0.0537, 0.7684, 0.007121, 0.02665, 0.007121, 0.02665, 0.007121, 0.02665, 0.007121, 0.02665, 0.007121, 0.02665, 0.007121, 0.02665, 0.007121, 0.02665, 0.007121, 0.02665, 0.007121, 0.02665, 0.007121, 0.02665, 0.007121, 0.02665, 0.007121, 0.02665, 0.0537, 0.7684, 0.0537, 0.7684, 0.0537, 0.7684, 0.0537, 0.7684, 0.0537, 0.7684, 0.0537, 0.7684, 0.0537, 0.7684, 0.0537, 0.7684, 0.0537, 0.7684, 0.0537, 0.7684, 0.0537, 0.7684, 0.0537, 0.7684, 0.0537, 0.7684, 0.0537, 0.7684, 0.0537, 0.7684, 0.0537, 0.7684, 0.0537, 0.7684, 0.0537, 0.7684, 0.0537, 0.7684, 0.0537, 0.7684, 0.0537, 0.7684, 0.477, 0.9148, 0.477, 0.9145, 0.4808, 0.9168, 0.001355, 0.9902, 0.001355, 0.9902, 0.001355, 0.9902, 0.001355, 0.9902, 0.007121, 0.02665, 0.007121, 0.02665, 0.007121, 0.02665, 0.007121, 0.02665, 0.001355, 0.9902, 0.001355, 0.9902, 0.001355, 0.9902, 0.001355, 0.9902, 0.001355, 0.9902, 0.001355, 0.9902, 0.001355, 0.9902, 0.001355, 0.9902, 0.001355, 0.9902, 0.001355, 0.9902, 0.001355, 0.9902, 0.001355, 0.9902, 0.001355, 0.9902, 0.001355, 0.9902, 0.001355, 0.9902, 0.001355, 0.9902, 0.001355, 0.9902, 0.001355, 0.9902, 0.001355, 0.9902, 0.001355, 0.9902, 0.001355, 0.9902, 0.001355, 0.9902, 0.001355, 0.9902, 0.001355, 0.9902, 0.001355, 0.9902, 0.001355, 0.9902, 0.001355, 0.9902, 0.001355, 0.9902, 0.001355, 0.9902, 0.001355, 0.9902, 0.001355, 0.9902, 0.001355, 0.9902, 0.001355, 0.9902, 0.001355, 0.9902, 0.001355, 0.9902, 0.001355, 0.9902, 0.001355, 0.9902, 0.001355, 0.9902, 0.007121, 0.02665, 0.007121, 0.02665, 0.007121, 0.02665, 0.007121, 0.02665, 0.001355, 0.9902, 0.001355, 0.9902, 0.001355, 0.9902, 0.001355, 0.9902, 0.001355, 0.9902, 0.001355, 0.9902, 0.001355, 0.9902, 0.001355, 0.9902, 0.007121, 0.02665, 0.007121, 0.02665, 0.007121, 0.02665, 0.007121, 0.02665, 0.001355, 0.9902, 0.001355, 0.9902, 0.001355, 0.9902, 0.001355, 0.9902, 0.001355, 0.9902, 0.001355, 0.9902, 0.001355, 0.9902, 0.001355, 0.9902, 0.007121, 0.02665, 0.007121, 0.02665, 0.007121, 0.02665, 0.007121, 0.02665, 0.001355, 0.9902, 0.001355, 0.9902, 0.001355, 0.9902, 0.001355, 0.9902, 0.007121, 0.02665, 0.007121, 0.02665, 0.007121, 0.02665, 0.007121, 0.02665, 0.001355, 0.9902, 0.001355, 0.9902, 0.001355, 0.9902, 0.001355, 0.9902, 0.001355, 0.9902, 0.001355, 0.9902, 0.001355, 0.9902, 0.001355, 0.9902, 0.007121, 0.02665, 0.007121, 0.02665, 0.007121, 0.02665, 0.007121, 0.02665, 0.001355, 0.9902, 0.001355, 0.9902, 0.001355, 0.9902, 0.001355, 0.9902, 0.001355, 0.9902, 0.001355, 0.9902, 0.001355, 0.9902, 0.001355, 0.9902, 0.007121, 0.02665, 0.007121, 0.02665, 0.007121, 0.02665, 0.007121, 0.02665, 0.001355, 0.9902, 0.001355, 0.9902, 0.001355, 0.9902, 0.001355, 0.9902, 0.001355, 0.9902, 0.001355, 0.9902, 0.001355, 0.9902, 0.001355, 0.9902, 0.001355, 0.9902, 0.001355, 0.9902, 0.001355, 0.9902, 0.001355, 0.9902, 0.007121, 0.02665, 0.007121, 0.02665, 0.007121, 0.02665, 0.007121, 0.02665, 0.001355, 0.9902, 0.001355, 0.9902, 0.001355, 0.9902, 0.001355, 0.9902, 0.001355, 0.9902, 0.001355, 0.9902, 0.001355, 0.9902, 0.001355, 0.9902, 0.001355, 0.9902, 0.001355, 0.9902, 0.001355, 0.9902, 0.001355, 0.9902, 0.001355, 0.9902, 0.001355, 0.9902, 0.001355, 0.9902, 0.001355, 0.9902, 0.001355, 0.9902, 0.001355, 0.9902, 0.001355, 0.9902, 0.001355, 0.9902, 0.001355, 0.9902, 0.001355, 0.9902, 0.001355, 0.9902, 0.001355, 0.9902, 0.001355, 0.9902, 0.001355, 0.9902, 0.001355, 0.9902, 0.001355, 0.9902, 0.001355, 0.9902, 0.001355, 0.9902, 0.001355, 0.9902, 0.001355, 0.9902, 0.001355, 0.9902, 0.001355, 0.9902, 0.001355, 0.9902, 0.001355, 0.9902, 0.001355, 0.9902, 0.001355, 0.9902, 0.001355, 0.9902, 0.001355, 0.9902, 0.001355, 0.9902, 0.001355, 0.9902, 0.001355, 0.9902, 0.001355, 0.9902, 0.001355, 0.9902, 0.001355, 0.9902, 0.001355, 0.9902, 0.001355, 0.9902, 0.007121, 0.02665, 0.007121, 0.02665, 0.007121, 0.02665, 0.007121, 0.02665, 0.001355, 0.9902, 0.001355, 0.9902, 0.001355, 0.9902, 0.001355, 0.9902, 0.007121, 0.02665, 0.007121, 0.02665, 0.007121, 0.02665, 0.007121, 0.02665, 0.001355, 0.9902, 0.001355, 0.9902, 0.001355, 0.9902, 0.001355, 0.9902, 0.001355, 0.9902, 0.001355, 0.9902, 0.001355, 0.9902, 0.001355, 0.9902, 0.007121, 0.02665, 0.007121, 0.02665, 0.007121, 0.02665, 0.007121, 0.02665, 0.001355, 0.9902, 0.001355, 0.9902, 0.001355, 0.9902, 0.001355, 0.9902, 0.001355, 0.9902, 0.001355, 0.9902, 0.001355, 0.9902, 0.001355, 0.9902, 0.0009924, 0.4929, 0.0009924, 0.4929, 0.0009924, 0.4929, 0.0009924, 0.4929, 0.0009924, 0.4929, 0.0009924, 0.4929, 0.0009924, 0.4929, 0.0009924, 0.4929, 0.0009924, 0.4929, 0.0009924, 0.4929, 0.0009924, 0.4929, 0.0009924, 0.4929, 0.001355, 0.9902, 0.001355, 0.9902, 0.001355, 0.9902, 0.001355, 0.9902, 0.001355, 0.9902, 0.001355, 0.9902, 0.001355, 0.9902, 0.001355, 0.9902, 0.001355, 0.9902, 0.001355, 0.9902, 0.001355, 0.9902, 0.001355, 0.9902, 0.001355, 0.9902, 0.001355, 0.9902, 0.001355, 0.9902, 0.001355, 0.9902, 0.125, 0.5, 0.375, 0.5, 0.375, 0.75, 0.125, 0.75, 0.0009924, 0.4929, 0.0009924, 0.4929, 0.0009924, 0.4929, 0.0009924, 0.4929, 0.001355, 0.9902, 0.001355, 0.9902, 0.001355, 0.9902, 0.001355, 0.9902, 0.001355, 0.9902, 0.001355, 0.9902, 0.001355, 0.9902, 0.001355, 0.9902, 0.001355, 0.9902, 0.001355, 0.9902, 0.001355, 0.9902, 0.001355, 0.9902, 0.001355, 0.9902, 0.001355, 0.9902, 0.001355, 0.9902, 0.001355, 0.9902, 0.0009924, 0.4929, 0.0009924, 0.4929, 0.0009924, 0.4929, 0.0009924, 0.4929, 0.0009924, 0.4929, 0.0009924, 0.4929, 0.0009924, 0.4929, 0.0009924, 0.4929, 0.0009924, 0.4929, 0.0009924, 0.4929, 0.0009924, 0.4929, 0.0009924, 0.4929, 0.0009924, 0.4929, 0.0009924, 0.4929, 0.0009924, 0.4929, 0.0009924, 0.4929, 0.0009924, 0.4929, 0.0009924, 0.4929, 0.0009924, 0.4929, 0.0009924, 0.4929, 0.0009924, 0.4929, 0.0009924, 0.4929, 0.0009924, 0.4929, 0.0009924, 0.4929, 0.0009924, 0.4929, 0.0009924, 0.4929, 0.0009924, 0.4929, 0.0009924, 0.4929, 0.0009924, 0.4929, 0.0009924, 0.4929, 0.0009924, 0.4929, 0.0009924, 0.4929, 0.0009924, 0.4929, 0.0009924, 0.4929, 0.0009924, 0.4929, 0.0009924, 0.4929, 0.0009924, 0.4929, 0.0009924, 0.4929, 0.0009924, 0.4929, 0.0009924, 0.4929, 0.0009924, 0.4929, 0.0009924, 0.4929, 0.0009924, 0.4929, 0.0009924, 0.4929, 0.0009924, 0.4929, 0.0009924, 0.4929, 0.0009924, 0.4929, 0.0009924, 0.4929, 0.6361, 0.5111, 0.8639, 0.5111, 0.8639, 0.7389, 0.6361, 0.7389, 0.0009924, 0.4929, 0.0009924, 0.4929, 0.0009924, 0.4929, 0.0009924, 0.4929, 0.0009924, 0.4929, 0.0009924, 0.4929, 0.0009924, 0.4929, 0.0009924, 0.4929, 0.0009924, 0.4929, 0.0009924, 0.4929, 0.0009924, 0.4929, 0.0009924, 0.4929, 0.0009924, 0.4929, 0.0009924, 0.4929, 0.0009924, 0.4929, 0.0009924, 0.4929, 0.0009924, 0.4929, 0.0009924, 0.4929, 0.0009924, 0.4929, 0.0009924, 0.4929, 0.0009924, 0.4929, 0.0009924, 0.4929, 0.0009924, 0.4929, 0.0009924, 0.4929, 0.0009924, 0.4929, 0.0009924, 0.4929, 0.0009924, 0.4929, 0.0009924, 0.4929, 0.0009924, 0.4929, 0.0009924, 0.4929, 0.0009924, 0.4929, 0.0009924, 0.4929, 0.0009924, 0.4929, 0.0009924, 0.4929, 0.0009924, 0.4929, 0.0009924, 0.4929, 0.0009924, 0.4929, 0.0009924, 0.4929, 0.0009924, 0.4929, 0.0009924, 0.4929, 0.0009924, 0.4929, 0.0009924, 0.4929, 0.0009924, 0.4929, 0.0009924, 0.4929, 0.001355, 0.9902, 0.001355, 0.9902, 0.001355, 0.9902, 0.001355, 0.9902, 0.001355, 0.9902, 0.001355, 0.9902, 0.001355, 0.9902, 0.001355, 0.9902, 0.001355, 0.9902, 0.001355, 0.9902, 0.001355, 0.9902, 0.001355, 0.9902, 0.001355, 0.9902, 0.001355, 0.9902, 0.001355, 0.9902, 0.001355, 0.9902, 0.001355, 0.9902, 0.001355, 0.9902, 0.001355, 0.9902, 0.001355, 0.9902, 0.001355, 0.9902, 0.001355, 0.9902, 0.001355, 0.9902, 0.001355, 0.9902, 0.001355, 0.9902, 0.001355, 0.9902, 0.001355, 0.9902, 0.001355, 0.9902, 0.001355, 0.9902, 0.001355, 0.9902, 0.001355, 0.9902, 0.001355, 0.9902, 0.001355, 0.9902, 0.001355, 0.9902, 0.001355, 0.9902, 0.001355, 0.9902, 0.001355, 0.9902, 0.001355, 0.9902, 0.001355, 0.9902, 0.001355, 0.9902, 0.001355, 0.9902, 0.001355, 0.9902, 0.001355, 0.9902, 0.001355, 0.9902, 0.001355, 0.9902, 0.001355, 0.9902, 0.001355, 0.9902, 0.001355, 0.9902, 0.001355, 0.9902, 0.001355, 0.9902, 0.001355, 0.9902, 0.001355, 0.9902, 0.001355, 0.9902, 0.001355, 0.9902, 0.001355, 0.9902, 0.001355, 0.9902, 0.001355, 0.9902, 0.001355, 0.9902, 0.001355, 0.9902, 0.001355, 0.9902, 0.001355, 0.9902, 0.001355, 0.9902, 0.001355, 0.9902, 0.001355, 0.9902, 0.001355, 0.9902, 0.001355, 0.9902, 0.001355, 0.9902, 0.001355, 0.9902, 0.001355, 0.9902, 0.001355, 0.9902, 0.001355, 0.9902, 0.001355, 0.9902, 0.001355, 0.9902, 0.001355, 0.9902, 0.001355, 0.9902, 0.001355, 0.9902, 0.001355, 0.9902, 0.001355, 0.9902, 0.001355, 0.9902, 0.001355, 0.9902, 0.001355, 0.9902, 0.001355, 0.9902, 0.001355, 0.9902, 0.001355, 0.9902, 0.001355, 0.9902, 0.001355, 0.9902, 0.001355, 0.9902, 0.001355, 0.9902, 0.001355, 0.9902, 0.001355, 0.9902, 0.001355, 0.9902, 0.001355, 0.9902, 0.001355, 0.9902, 0.001355, 0.9902, 0.001355, 0.9902, 0.001355, 0.9902, 0.001355, 0.9902, 0.001355, 0.9902, 0.001355, 0.9902, 0.001355, 0.9902, 0.001355, 0.9902, 0.001355, 0.9902, 0.001355, 0.9902, 0.001355, 0.9902, 0.001355, 0.9902, 0.001355, 0.9902, 0.001355, 0.9902, 0.001355, 0.9902, 0.001355, 0.9902, 0.001355, 0.9902, 0.001355, 0.9902, 0.001355, 0.9902, 0.001355, 0.9902, 0.001355, 0.9902, 0.001355, 0.9902, 0.001355, 0.9902, 0.001355, 0.9902, 0.001355, 0.9902, 0.001355, 0.9902, 0.001355, 0.9902, 0.001355, 0.9902, 0.001355, 0.9902, 0.001355, 0.9902, 0.001355, 0.9902, 0.001355, 0.9902, 0.001355, 0.9902, 0.001355, 0.9902, 0.001355, 0.9902, 0.001355, 0.9902, 0.001355, 0.9902, 0.001355, 0.9902, 0.001355, 0.9902, 0.001355, 0.9902, 0.001355, 0.9902, 0.001355, 0.9902, 0.001355, 0.9902, 0.001355, 0.9902, 0.001355, 0.9902, 0.001355, 0.9902, 0.001355, 0.9902, 0.001355, 0.9902, 0.001355, 0.9902, 0.001355, 0.9902, 0.001355, 0.9902, 0.001355, 0.9902, 0.001355, 0.9902, 0.001355, 0.9902, 0.001355, 0.9902, 0.001355, 0.9902, 0.001355, 0.9902, 0.001355, 0.9902, 0.001355, 0.9902, 0.001355, 0.9902, 0.001355, 0.9902, 0.001355, 0.9902, 0.001355, 0.9902, 0.001355, 0.9902, 0.001355, 0.9902, 0.001355, 0.9902, 0.001355, 0.9902, 0.001355, 0.9902, 0.001355, 0.9902, 0.001355, 0.9902, 0.001355, 0.9902, 0.001355, 0.9902, 0.001355, 0.9902, 0.001355, 0.9902, 0.001355, 0.9902, 0.001355, 0.9902, 0.001355, 0.9902, 0.001355, 0.9902, 0.001355, 0.9902, 0.001355, 0.9902, 0.001355, 0.9902, 0.001355, 0.9902, 0.001355, 0.9902, 0.001355, 0.9902, 0.001355, 0.9902, 0.001355, 0.9902, 0.001355, 0.9902, 0.001355, 0.9902, 0.001355, 0.9902, 0.001355, 0.9902, 0.001355, 0.9902, 0.001355, 0.9902, 0.001355, 0.9902, 0.001355, 0.9902, 0.001355, 0.9902, 0.001355, 0.9902, 0.001355, 0.9902, 0.001355, 0.9902, 0.001355, 0.9902, 0.001355, 0.9902, 0.001355, 0.9902, 0.001355, 0.9902, 0.001355, 0.9902, 0.001355, 0.9902, 0.001355, 0.9902, 0.001355, 0.9902, 0.001355, 0.9902, 0.001355, 0.9902, 0.001355, 0.9902, 0.001355, 0.9902, 0.001355, 0.9902, 0.001355, 0.9902, 0.001355, 0.9902, 0.001355, 0.9902, 0.001355, 0.9902, 0.001355, 0.9902, 0.001355, 0.9902, 0.001355, 0.9902, 0.001355, 0.9902, 0.001355, 0.9902, 0.001355, 0.9902, 0.001355, 0.9902, 0.001355, 0.9902, 0.001355, 0.9902, 0.001355, 0.9902, 0.001355, 0.9902, 0.001355, 0.9902, 0.001355, 0.9902, 0.001355, 0.9902, 0.001355, 0.9902, 0.001355, 0.9902, 0.001355, 0.9902, 0.001355, 0.9902, 0.001355, 0.9902, 0.001355, 0.9902, 0.001355, 0.9902, 0.001355, 0.9902, 0.001355, 0.9902, 0.001355, 0.9902, 0.001355, 0.9902, 0.001355, 0.9902, 0.001355, 0.9902, 0.001355, 0.9902, 0.001355, 0.9902, 0.001355, 0.9902, 0.001355, 0.9902, 0.001355, 0.9902, 0.001355, 0.9902, 0.001355, 0.9902, 0.001355, 0.9902, 0.001355, 0.9902, 0.001355, 0.9902, 0.001355, 0.9902, 0.001355, 0.9902, 0.001355, 0.9902, 0.001355, 0.9902, 0.001355, 0.9902, 0.001355, 0.9902, 0.001355, 0.9902, 0.001355, 0.9902, 0.001355, 0.9902, 0.001355, 0.9902, 0.001355, 0.9902, 0.001355, 0.9902, 0.001355, 0.9902, 0.001355, 0.9902, 0.001355, 0.9902, 0.001355, 0.9902, 0.001355, 0.9902, 0.001355, 0.9902, 0.001355, 0.9902, 0.001355, 0.9902, 0.001355, 0.9902, 0.001355, 0.9902, 0.001355, 0.9902, 0.001355, 0.9902, 0.001355, 0.9902, 0.001355, 0.9902, 0.001355, 0.9902, 0.001355, 0.9902, 0.001355, 0.9902, 0.001355, 0.9902, 0.001355, 0.9902, 0.001355, 0.9902, 0.001355, 0.9902, 0.001355, 0.9902, 0.001355, 0.9902, 0.001355, 0.9902, 0.001355, 0.9902, 0.001355, 0.9902, 0.001355, 0.9902, 0.001355, 0.9902, 0.001355, 0.9902, 0.001355, 0.9902, 0.001355, 0.9902, 0.001355, 0.9902, 0.001355, 0.9902, 0.001355, 0.9902, 0.001355, 0.9902, 0.001355, 0.9902, 0.001355, 0.9902, 0.001355, 0.9902, 0.001355, 0.9902, 0.001355, 0.9902, 0.001355, 0.9902, 0.001355, 0.9902, 0.001355, 0.9902, 0.001355, 0.9902, 0.001355, 0.9902, 0.001355, 0.9902, 0.001355, 0.9902, 0.001355, 0.9902, 0.001355, 0.9902, 0.001355, 0.9902, 0.001355, 0.9902, 0.001355, 0.9902, 0.001355, 0.9902, 0.001355, 0.9902, 0.001355, 0.9902, 0.001355, 0.9902, 0.001355, 0.9902, 0.001355, 0.9902, 0.001355, 0.9902, 0.001355, 0.9902, 0.001355, 0.9902, 0.001355, 0.9902, 0.001355, 0.9902, 0.001355, 0.9902, 0.001355, 0.9902, 0.001355, 0.9902, 0.001355, 0.9902, 0.001355, 0.9902, 0.001355, 0.9902, 0.001355, 0.9902, 0.001355, 0.9902, 0.001355, 0.9902, 0.001355, 0.9902, 0.001355, 0.9902, 0.001355, 0.9902, 0.001355, 0.9902, 0.001355, 0.9902, 0.001355, 0.9902, 0.001355, 0.9902, 0.001355, 0.9902, 0.001355, 0.9902, 0.001355, 0.9902, 0.001355, 0.9902, 0.001355, 0.9902, 0.001355, 0.9902, 0.001355, 0.9902, 0.001355, 0.9902, 0.001355, 0.9902, 0.001355, 0.9902, 0.001355, 0.9902, 0.001355, 0.9902, 0.001355, 0.9902, 0.001355, 0.9902, 0.001355, 0.9902, 0.001355, 0.9902, 0.001355, 0.9902, 0.001355, 0.9902, 0.001355, 0.9902, 0.001355, 0.9902, 0.001355, 0.9902, 0.001355, 0.9902, 0.001355, 0.9902, 0.001355, 0.9902, 0.001355, 0.9902, 0.001355, 0.9902, 0.001355, 0.9902, 0.001355, 0.9902, 0.001355, 0.9902, 0.001355, 0.9902, 0.001355, 0.9902, 0.001355, 0.9902, 0.001355, 0.9902, 0.001355, 0.9902, 0.001355, 0.9902, 0.001355, 0.9902, 0.001355, 0.9902, 0.001355, 0.9902, 0.001355, 0.9902, 0.001355, 0.9902, 0.001355, 0.9902, 0.001355, 0.9902, 0.001355, 0.9902, 0.001355, 0.9902, 0.001355, 0.9902, 0.001355, 0.9902, 0.001355, 0.9902, 0.001355, 0.9902, 0.001355, 0.9902, 0.001355, 0.9902, 0.001355, 0.9902, 0.001355, 0.9902, 0.001355, 0.9902, 0.001355, 0.9902, 0.001355, 0.9902, 0.001355, 0.9902, 0.001355, 0.9902, 0.001355, 0.9902, 0.001355, 0.9902, 0.001355, 0.9902, 0.001355, 0.9902, 0.001355, 0.9902, 0.001355, 0.9902, 0.001355, 0.9902, 0.001355, 0.9902, 0.001355, 0.9902, 0.001355, 0.9902, 0.001355, 0.9902, 0.001355, 0.9902, 0.001355, 0.9902, 0.001355, 0.9902, 0.001355, 0.9902, 0.001355, 0.9902, 0.001355, 0.9902, 0.001355, 0.9902, 0.001355, 0.9902, 0.001355, 0.9902, 0.001355, 0.9902, 0.001355, 0.9902, 0.001355, 0.9902, 0.001355, 0.9902, 0.001355, 0.9902, 0.001355, 0.9902, 0.001355, 0.9902, 0.001355, 0.9902, 0.001355, 0.9902, 0.001355, 0.9902, 0.001355, 0.9902, 0.001355, 0.9902, 0.001355, 0.9902, 0.001355, 0.9902, 0.001355, 0.9902, 0.001355, 0.9902, 0.001355, 0.9902, 0.001355, 0.9902, 0.001355, 0.9902, 0.001355, 0.9902, 0.001355, 0.9902, 0.001355, 0.9902, 0.001355, 0.9902, 0.001355, 0.9902, 0.001355, 0.9902, 0.001355, 0.9902, 0.001355, 0.9902, 0.001355, 0.9902, 0.001355, 0.9902, 0.001355, 0.9902, 0.001355, 0.9902, 0.001355, 0.9902, 0.001355, 0.9902, 0.001355, 0.9902, 0.001355, 0.9902, 0.001355, 0.9902, 0.001355, 0.9902, 0.001355, 0.9902, 0.001355, 0.9902, 0.001355, 0.9902, 0.001355, 0.9902, 0.001355, 0.9902, 0.001355, 0.9902, 0.001355, 0.9902, 0.001355, 0.9902, 0.001355, 0.9902, 0.001355, 0.9902, 0.001355, 0.9902, 0.001355, 0.9902, 0.001355, 0.9902, 0.001355, 0.9902, 0.001355, 0.9902, 0.001355, 0.9902, 0.001355, 0.9902, 0.001355, 0.9902, 0.001355, 0.9902, 0.001355, 0.9902, 0.001355, 0.9902, 0.001355, 0.9902, 0.001355, 0.9902, 0.001355, 0.9902, 0.001355, 0.9902, 0.001355, 0.9902, 0.001355, 0.9902, 0.001355, 0.9902, 0.001355, 0.9902, 0.001355, 0.9902, 0.001355, 0.9902, 0.001355, 0.9902, 0.001355, 0.9902, 0.001355, 0.9902, 0.001355, 0.9902, 0.001355, 0.9902, 0.001355, 0.9902, 0.001355, 0.9902, 0.001355, 0.9902, 0.001355, 0.9902, 0.001355, 0.9902, 0.001355, 0.9902, 0.001355, 0.9902, 0.001355, 0.9902, 0.001355, 0.9902, 0.001355, 0.9902, 0.001355, 0.9902, 0.001355, 0.9902, 0.001355, 0.9902, 0.001355, 0.9902, 0.001355, 0.9902, 0.001355, 0.9902, 0.001355, 0.9902, 0.001355, 0.9902, 0.001355, 0.9902, 0.001355, 0.9902, 0.001355, 0.9902, 0.001355, 0.9902, 0.001355, 0.9902, 0.001355, 0.9902, 0.001355, 0.9902, 0.001355, 0.9902, 0.001355, 0.9902, 0.001355, 0.9902, 0.001355, 0.9902, 0.001355, 0.9902, 0.001355, 0.9902, 0.001355, 0.9902, 0.001355, 0.9902, 0.001355, 0.9902, 0.001355, 0.9902, 0.001355, 0.9902, 0.001355, 0.9902, 0.001355, 0.9902, 0.001355, 0.9902, 0.001355, 0.9902, 0.001355, 0.9902, 0.001355, 0.9902, 0.001355, 0.9902, 0.001355, 0.9902, 0.001355, 0.9902, 0.001355, 0.9902, 0.001355, 0.9902, 0.001355, 0.9902, 0.001355, 0.9902, 0.001355, 0.9902, 0.001355, 0.9902, 0.001355, 0.9902, 0.001355, 0.9902, 0.001355, 0.9902, 0.001355, 0.9902, 0.001355, 0.9902, 0.001355, 0.9902, 0.001355, 0.9902, 0.001355, 0.9902, 0.001355, 0.9902, 0.001355, 0.9902, 0.001355, 0.9902, 0.001355, 0.9902, 0.001355, 0.9902, 0.001355, 0.9902, 0.001355, 0.9902, 0.001355, 0.9902, 0.001355, 0.9902, 0.001355, 0.9902, 0.001355, 0.9902, 0.001355, 0.9902, 0.001355, 0.9902, 0.001355, 0.9902, 0.001355, 0.9902, 0.001355, 0.9902, 0.001355, 0.9902, 0.001355, 0.9902, 0.001355, 0.9902, 0.001355, 0.9902, 0.001355, 0.9902, 0.001355, 0.9902, 0.001355, 0.9902, 0.001355, 0.9902, 0.001355, 0.9902, 0.001355, 0.9902, 0.001355, 0.9902, 0.001355, 0.9902, 0.001355, 0.9902, 0.001355, 0.9902, 0.001355, 0.9902, 0.001355, 0.9902, 0.001355, 0.9902, 0.001355, 0.9902, 0.001355, 0.9902, 0.001355, 0.9902, 0.001355, 0.9902, 0.001355, 0.9902, 0.001355, 0.9902, 0.001355, 0.9902, 0.001355, 0.9902, 0.001355, 0.9902, 0.001355, 0.9902, 0.001355, 0.9902, 0.001355, 0.9902, 0.001355, 0.9902, 0.001355, 0.9902, 0.001355, 0.9902, 0.001355, 0.9902, 0.001355, 0.9902, 0.001355, 0.9902, 0.001355, 0.9902, 0.001355, 0.9902, 0.001355, 0.9902, 0.001355, 0.9902, 0.001355, 0.9902, 0.001355, 0.9902, 0.001355, 0.9902, 0.001355, 0.9902, 0.001355, 0.9902, 0.001355, 0.9902, 0.001355, 0.9902, 0.001355, 0.9902, 0.001355, 0.9902, 0.001355, 0.9902, 0.001355, 0.9902, 0.001355, 0.9902, 0.001355, 0.9902, 0.001355, 0.9902, 0.001355, 0.9902, 0.001355, 0.9902, 0.001355, 0.9902, 0.001355, 0.9902, 0.001355, 0.9902, 0.001355, 0.9902, 0.001355, 0.9902, 0.001355, 0.9902, 0.001355, 0.9902, 0.001355, 0.9902, 0.001355, 0.9902, 0.001355, 0.9902, 0.001355, 0.9902, 0.001355, 0.9902, 0.001355, 0.9902, 0.001355, 0.9902, 0.001355, 0.9902, 0.001355, 0.9902, 0.001355, 0.9902, 0.001355, 0.9902, 0.001355, 0.9902, 0.001355, 0.9902, 0.001355, 0.9902, 0.001355, 0.9902, 0.001355, 0.9902, 0.001355, 0.9902, 0.001355, 0.9902, 0.001355, 0.9902, 0.001355, 0.9902, 0.001355, 0.9902, 0.001355, 0.9902, 0.001355, 0.9902, 0.001355, 0.9902, 0.001355, 0.9902, 0.001355, 0.9902, 0.001355, 0.9902, 0.001355, 0.9902, 0.001355, 0.9902, 0.001355, 0.9902, 0.001355, 0.9902, 0.001355, 0.9902, 0.001355, 0.9902, 0.001355, 0.9902, 0.001355, 0.9902, 0.001355, 0.9902, 0.001355, 0.9902, 0.001355, 0.9902, 0.001355, 0.9902, 0.001355, 0.9902, 0.001355, 0.9902, 0.001355, 0.9902, 0.001355, 0.9902, 0.001355, 0.9902, 0.001355, 0.9902, 0.001355, 0.9902, 0.001355, 0.9902, 0.001355, 0.9902, 0.001355, 0.9902, 0.001355, 0.9902, 0.001355, 0.9902, 0.001355, 0.9902, 0.001355, 0.9902, 0.001355, 0.9902, 0.001355, 0.9902, 0.001355, 0.9902, 0.001355, 0.9902, 0.001355, 0.9902, 0.001355, 0.9902, 0.001355, 0.9902, 0.001355, 0.9902, 0.001355, 0.9902, 0.001355, 0.9902, 0.001355, 0.9902, 0.001355, 0.9902, 0.001355, 0.9902, 0.001355, 0.9902, 0.001355, 0.9902, 0.001355, 0.9902, 0.001355, 0.9902, 0.001355, 0.9902, 0.001355, 0.9902, 0.001355, 0.9902, 0.001355, 0.9902, 0.001355, 0.9902, 0.001355, 0.9902, 0.001355, 0.9902, 0.001355, 0.9902, 0.001355, 0.9902, 0.001355, 0.9902, 0.001355, 0.9902, 0.001355, 0.9902, 0.001355, 0.9902, 0.001355, 0.9902, 0.001355, 0.9902, 0.001355, 0.9902, 0.001355, 0.9902, 0.001355, 0.9902, 0.001355, 0.9902, 0.001355, 0.9902, 0.001355, 0.9902, 0.001355, 0.9902, 0.001355, 0.9902, 0.001355, 0.9902, 0.001355, 0.9902, 0.001355, 0.9902, 0.001355, 0.9902, 0.001355, 0.9902, 0.001355, 0.9902, 0.001355, 0.9902, 0.001355, 0.9902, 0.001355, 0.9902, 0.001355, 0.9902, 0.001355, 0.9902, 0.001355, 0.9902, 0.001355, 0.9902, 0.001355, 0.9902, 0.001355, 0.9902, 0.001355, 0.9902, 0.001355, 0.9902, 0.001355, 0.9902, 0.001355, 0.9902, 0.001355, 0.9902, 0.001355, 0.9902, 0.001355, 0.9902, 0.001355, 0.9902, 0.001355, 0.9902, 0.001355, 0.9902, 0.001355, 0.9902, 0.001355, 0.9902, 0.001355, 0.9902, 0.001355, 0.9902, 0.001355, 0.9902, 0.001355, 0.9902, 0.001355, 0.9902, 0.001355, 0.9902, 0.001355, 0.9902, 0.001355, 0.9902, 0.001355, 0.9902, 0.001355, 0.9902, 0.001355, 0.9902, 0.001355, 0.9902, 0.001355, 0.9902, 0.001355, 0.9902, 0.001355, 0.9902, 0.001355, 0.9902, 0.001355, 0.9902, 0.001355, 0.9902, 0.001355, 0.9902, 0.001355, 0.9902, 0.001355, 0.9902, 0.001355, 0.9902, 0.001355, 0.9902, 0.001355, 0.9902, 0.001355, 0.9902, 0.001355, 0.9902, 0.001355, 0.9902, 0.001355, 0.9902, 0.001355, 0.9902, 0.001355, 0.9902, 0.001355, 0.9902, 0.001355, 0.9902, 0.001355, 0.9902, 0.001355, 0.9902, 0.001355, 0.9902, 0.001355, 0.9902, 0.001355, 0.9902, 0.001355, 0.9902, 0.001355, 0.9902, 0.001355, 0.9902, 0.001355, 0.9902, 0.001355, 0.9902, 0.001355, 0.9902, 0.001355, 0.9902, 0.001355, 0.9902, 0.001355, 0.9902, 0.001355, 0.9902, 0.001355, 0.9902, 0.001355, 0.9902, 0.001355, 0.9902, 0.001355, 0.9902, 0.001355, 0.9902, 0.001355, 0.9902, 0.001355, 0.9902, 0.001355, 0.9902, 0.001355, 0.9902, 0.001355, 0.9902, 0.001355, 0.9902, 0.001355, 0.9902, 0.001355, 0.9902, 0.001355, 0.9902, 0.001355, 0.9902, 0.001355, 0.9902, 0.001355, 0.9902, 0.001355, 0.9902, 0.001355, 0.9902, 0.001355, 0.9902, 0.001355, 0.9902, 0.001355, 0.9902, 0.001355, 0.9902, 0.001355, 0.9902, 0.001355, 0.9902, 0.001355, 0.9902, 0.001355, 0.9902, 0.001355, 0.9902, 0.001355, 0.9902, 0.001355, 0.9902, 0.001355, 0.9902, 0.001355, 0.9902, 0.001355, 0.9902, 0.001355, 0.9902, 0.001355, 0.9902, 0.001355, 0.9902, 0.001355, 0.9902, 0.001355, 0.9902, 0.001355, 0.9902, 0.001355, 0.9902, 0.001355, 0.9902, 0.001355, 0.9902, 0.001355, 0.9902, 0.001355, 0.9902, 0.001355, 0.9902, 0.001355, 0.9902, 0.001355, 0.9902, 0.001355, 0.9902, 0.001355, 0.9902, 0.001355, 0.9902, 0.001355, 0.9902, 0.001355, 0.9902, 0.001355, 0.9902, 0.001355, 0.9902, 0.001355, 0.9902, 0.001355, 0.9902, 0.001355, 0.9902, 0.001355, 0.9902, 0.001355, 0.9902, 0.001355, 0.9902, 0.001355, 0.9902, 0.001355, 0.9902, 0.001355, 0.9902, 0.001355, 0.9902, 0.001355, 0.9902, 0.001355, 0.9902, 0.001355, 0.9902, 0.001355, 0.9902, 0.001355, 0.9902, 0.001355, 0.9902, 0.001355, 0.9902, 0.001355, 0.9902, 0.001355, 0.9902, 0.001355, 0.9902, 0.001355, 0.9902, 0.001355, 0.9902, 0.001355, 0.9902, 0.001355, 0.9902, 0.001355, 0.9902, 0.001355, 0.9902, 0.001355, 0.9902, 0.001355, 0.9902, 0.001355, 0.9902, 0.001355, 0.9902, 0.001355, 0.9902, 0.001355, 0.9902, 0.001355, 0.9902, 0.001355, 0.9902, 0.001355, 0.9902, 0.001355, 0.9902, 0.001355, 0.9902, 0.001355, 0.9902, 0.001355, 0.9902, 0.001355, 0.9902, 0.001355, 0.9902, 0.001355, 0.9902, 0.001355, 0.9902, 0.001355, 0.9902, 0.001355, 0.9902, 0.001355, 0.9902, 0.001355, 0.9902, 0.001355, 0.9902, 0.001355, 0.9902, 0.001355, 0.9902, 0.001355, 0.9902, 0.001355, 0.9902, 0.001355, 0.9902, 0.001355, 0.9902, 0.001355, 0.9902, 0.001355, 0.9902, 0.001355, 0.9902, 0.001355, 0.9902, 0.001355, 0.9902, 0.001355, 0.9902, 0.001355, 0.9902, 0.001355, 0.9902, 0.001355, 0.9902, 0.001355, 0.9902, 0.001355, 0.9902, 0.001355, 0.9902, 0.001355, 0.9902, 0.001355, 0.9902, 0.001355, 0.9902, 0.001355, 0.9902, 0.001355, 0.9902, 0.001355, 0.9902, 0.001355, 0.9902, 0.001355, 0.9902, 0.001355, 0.9902, 0.001355, 0.9902, 0.001355, 0.9902, 0.001355, 0.9902, 0.001355, 0.9902, 0.001355, 0.9902, 0.001355, 0.9902, 0.001355, 0.9902, 0.001355, 0.9902, 0.001355, 0.9902, 0.001355, 0.9902, 0.001355, 0.9902, 0.001355, 0.9902, 0.001355, 0.9902, 0.001355, 0.9902, 0.001355, 0.9902, 0.001355, 0.9902, 0.001355, 0.9902, 0.001355, 0.9902, 0.001355, 0.9902, 0.001355, 0.9902, 0.001355, 0.9902, 0.001355, 0.9902, 0.001355, 0.9902, 0.001355, 0.9902, 0.001355, 0.9902, 0.001355, 0.9902, 0.001355, 0.9902, 0.001355, 0.9902, 0.001355, 0.9902, 0.001355, 0.9902, 0.001355, 0.9902, 0.001355, 0.9902, 0.001355, 0.9902, 0.001355, 0.9902, 0.001355, 0.9902, 0.001355, 0.9902, 0.001355, 0.9902, 0.001355, 0.9902, 0.001355, 0.9902, 0.001355, 0.9902, 0.001355, 0.9902, 0.001355, 0.9902, 0.001355, 0.9902, 0.001355, 0.9902, 0.001355, 0.9902, 0.001355, 0.9902, 0.001355, 0.9902, 0.001355, 0.9902, 0.001355, 0.9902, 0.001355, 0.9902, 0.001355, 0.9902, 0.001355, 0.9902, 0.001355, 0.9902, 0.001355, 0.9902, 0.001355, 0.9902, 0.001355, 0.9902, 0.001355, 0.9902, 0.001355, 0.9902, 0.001355, 0.9902, 0.001355, 0.9902, 0.001355, 0.9902, 0.001355, 0.9902, 0.001355, 0.9902, 0.001355, 0.9902, 0.001355, 0.9902, 0.001355, 0.9902, 0.001355, 0.9902, 0.001355, 0.9902, 0.001355, 0.9902, 0.001355, 0.9902, 0.001355, 0.9902, 0.001355, 0.9902, 0.001355, 0.9902, 0.001355, 0.9902, 0.001355, 0.9902, 0.001355, 0.9902, 0.001355, 0.9902, 0.001355, 0.9902, 0.001355, 0.9902, 0.001355, 0.9902, 0.001355, 0.9902, 0.001355, 0.9902, 0.001355, 0.9902, 0.001355, 0.9902, 0.001355, 0.9902, 0.001355, 0.9902, 0.001355, 0.9902, 0.001355, 0.9902, 0.001355, 0.9902, 0.001355, 0.9902, 0.001355, 0.9902, 0.001355, 0.9902, 0.001355, 0.9902, 0.001355, 0.9902, 0.001355, 0.9902, 0.001355, 0.9902, 0.001355, 0.9902, 0.001355, 0.9902, 0.001355, 0.9902, 0.001355, 0.9902, 0.001355, 0.9902, 0.001355, 0.9902, 0.001355, 0.9902, 0.001355, 0.9902, 0.001355, 0.9902, 0.001355, 0.9902, 0.001355, 0.9902, 0.001355, 0.9902, 0.001355, 0.9902, 0.001355, 0.9902, 0.001355, 0.9902, 0.001355, 0.9902, 0.001355, 0.9902, 0.001355, 0.9902, 0.001355, 0.9902, 0.001355, 0.9902, 0.001355, 0.9902, 0.001355, 0.9902, 0.001355, 0.9902, 0.001355, 0.9902, 0.001355, 0.9902, 0.001355, 0.9902, 0.001355, 0.9902, 0.001355, 0.9902, 0.001355, 0.9902, 0.001355, 0.9902, 0.001355, 0.9902, 0.001355, 0.9902, 0.001355, 0.9902, 0.001355, 0.9902, 0.001355, 0.9902, 0.001355, 0.9902, 0.001355, 0.9902, 0.001355, 0.9902, 0.001355, 0.9902, 0.001355, 0.9902, 0.001355, 0.9902, 0.001355, 0.9902, 0.001355, 0.9902, 0.001355, 0.9902, 0.001355, 0.9902, 0.001355, 0.9902, 0.001355, 0.9902, 0.001355, 0.9902, 0.001355, 0.9902, 0.001355, 0.9902, 0.001355, 0.9902, 0.001355, 0.9902, 0.001355, 0.9902, 0.001355, 0.9902, 0.001355, 0.9902, 0.001355, 0.9902, 0.001355, 0.9902, 0.001355, 0.9902, 0.001355, 0.9902, 0.001355, 0.9902, 0.001355, 0.9902, 0.001355, 0.9902, 0.001355, 0.9902, 0.001355, 0.9902, 0.001355, 0.9902, 0.001355, 0.9902, 0.001355, 0.9902, 0.001355, 0.9902, 0.001355, 0.9902, 0.001355, 0.9902, 0.001355, 0.9902, 0.001355, 0.9902, 0.001355, 0.9902, 0.001355, 0.9902, 0.001355, 0.9902, 0.001355, 0.9902, 0.001355, 0.9902, 0.001355, 0.9902, 0.001355, 0.9902, 0.001355, 0.9902, 0.001355, 0.9902, 0.001355, 0.9902, 0.001355, 0.9902, 0.001355, 0.9902, 0.001355, 0.9902, 0.001355, 0.9902, 0.001355, 0.9902, 0.001355, 0.9902, 0.001355, 0.9902, 0.001355, 0.9902, 0.001355, 0.9902, 0.001355, 0.9902, 0.001355, 0.9902, 0.001355, 0.9902, 0.001355, 0.9902, 0.001355, 0.9902, 0.001355, 0.9902, 0.001355, 0.9902, 0.001355, 0.9902, 0.001355, 0.9902, 0.001355, 0.9902, 0.001355, 0.9902, 0.001355, 0.9902, 0.001355, 0.9902, 0.001355, 0.9902, 0.001355, 0.9902, 0.001355, 0.9902, 0.001355, 0.9902, 0.001355, 0.9902, 0.001355, 0.9902, 0.001355, 0.9902, 0.001355, 0.9902, 0.001355, 0.9902, 0.001355, 0.9902, 0.001355, 0.9902, 0.001355, 0.9902, 0.001355, 0.9902, 0.001355, 0.9902, 0.001355, 0.9902, 0.001355, 0.9902, 0.001355, 0.9902, 0.001355, 0.9902, 0.001355, 0.9902, 0.001355, 0.9902, 0.001355, 0.9902, 0.001355, 0.9902, 0.001355, 0.9902, 0.001355, 0.9902, 0.001355, 0.9902, 0.001355, 0.9902, 0.001355, 0.9902, 0.001355, 0.9902, 0.001355, 0.9902, 0.001355, 0.9902, 0.001355, 0.9902, 0.001355, 0.9902, 0.001355, 0.9902, 0.001355, 0.9902, 0.001355, 0.9902, 0.001355, 0.9902, 0.001355, 0.9902, 0.001355, 0.9902, 0.001355, 0.9902, 0.001355, 0.9902, 0.001355, 0.9902, 0.001355, 0.9902, 0.001355, 0.9902, 0.001355, 0.9902, 0.001355, 0.9902, 0.001355, 0.9902, 0.001355, 0.9902, 0.001355, 0.9902, 0.001355, 0.9902, 0.001355, 0.9902, 0.001355, 0.9902, 0.001355, 0.9902, 0.001355, 0.9902, 0.001355, 0.9902, 0.001355, 0.9902, 0.001355, 0.9902, 0.001355, 0.9902, 0.001355, 0.9902, 0.001355, 0.9902, 0.001355, 0.9902, 0.001355, 0.9902, 0.001355, 0.9902, 0.001355, 0.9902, 0.001355, 0.9902, 0.001355, 0.9902, 0.001355, 0.9902, 0.001355, 0.9902, 0.001355, 0.9902, 0.001355, 0.9902, 0.001355, 0.9902, 0.001355, 0.9902, 0.001355, 0.9902, 0.001355, 0.9902, 0.001355, 0.9902, 0.001355, 0.9902, 0.001355, 0.9902, 0.001355, 0.9902, 0.001355, 0.9902, 0.001355, 0.9902, 0.001355, 0.9902, 0.001355, 0.9902, 0.001355, 0.9902, 0.001355, 0.9902, 0.001355, 0.9902, 0.001355, 0.9902, 0.001355, 0.9902, 0.001355, 0.9902, 0.001355, 0.9902, 0.001355, 0.9902, 0.001355, 0.9902, 0.001355, 0.9902, 0.001355, 0.9902, 0.001355, 0.9902, 0.001355, 0.9902, 0.001355, 0.9902, 0.001355, 0.9902, 0.001355, 0.9902, 0.001355, 0.9902, 0.001355, 0.9902, 0.001355, 0.9902, 0.001355, 0.9902, 0.001355, 0.9902, 0.001355, 0.9902, 0.001355, 0.9902, 0.001355, 0.9902, 0.001355, 0.9902, 0.001355, 0.9902, 0.001355, 0.9902, 0.001355, 0.9902, 0.001355, 0.9902, 0.001355, 0.9902, 0.001355, 0.9902, 0.001355, 0.9902, 0.001355, 0.9902, 0.001355, 0.9902, 0.001355, 0.9902, 0.001355, 0.9902, 0.001355, 0.9902, 0.001355, 0.9902, 0.001355, 0.9902, 0.001355, 0.9902, 0.001355, 0.9902, 0.001355, 0.9902, 0.001355, 0.9902, 0.001355, 0.9902, 0.001355, 0.9902, 0.001355, 0.9902, 0.001355, 0.9902, 0.001355, 0.9902, 0.001355, 0.9902, 0.001355, 0.9902, 0.001355, 0.9902, 0.001355, 0.9902, 0.001355, 0.9902, 0.001355, 0.9902, 0.001355, 0.9902, 0.001355, 0.9902, 0.001355, 0.9902, 0.001355, 0.9902, 0.001355, 0.9902, 0.001355, 0.9902, 0.001355, 0.9902, 0.001355, 0.9902, 0.001355, 0.9902, 0.001355, 0.9902, 0.001355, 0.9902, 0.001355, 0.9902, 0.001355, 0.9902, 0.001355, 0.9902, 0.001355, 0.9902, 0.001355, 0.9902, 0.001355, 0.9902, 0.001355, 0.9902, 0.001355, 0.9902, 0.001355, 0.9902, 0.001355, 0.9902, 0.001355, 0.9902, 0.001355, 0.9902, 0.001355, 0.9902, 0.001355, 0.9902, 0.001355, 0.9902, 0.001355, 0.9902, 0.001355, 0.9902, 0.001355, 0.9902, 0.001355, 0.9902, 0.001355, 0.9902, 0.001355, 0.9902, 0.001355, 0.9902, 0.001355, 0.9902, 0.001355, 0.9902, 0.001355, 0.9902, 0.001355, 0.9902, 0.001355, 0.9902, 0.001355, 0.9902, 0.001355, 0.9902, 0.001355, 0.9902, 0.001355, 0.9902, 0.001355, 0.9902, 0.001355, 0.9902, 0.001355, 0.9902, 0.001355, 0.9902, 0.001355, 0.9902, 0.001355, 0.9902, 0.001355, 0.9902, 0.001355, 0.9902, 0.001355, 0.9902, 0.001355, 0.9902, 0.001355, 0.9902, 0.001355, 0.9902, 0.001355, 0.9902, 0.001355, 0.9902, 0.001355, 0.9902, 0.001355, 0.9902, 0.001355, 0.9902, 0.001355, 0.9902, 0.001355, 0.9902, 0.001355, 0.9902, 0.001355, 0.9902, 0.001355, 0.9902, 0.001355, 0.9902, 0.001355, 0.9902, 0.001355, 0.9902, 0.001355, 0.9902, 0.001355, 0.9902, 0.001355, 0.9902, 0.001355, 0.9902, 0.001355, 0.9902, 0.001355, 0.9902, 0.001355, 0.9902, 0.001355, 0.9902, 0.001355, 0.9902, 0.001355, 0.9902, 0.001355, 0.9902, 0.001355, 0.9902, 0.001355, 0.9902, 0.001355, 0.9902, 0.001355, 0.9902, 0.001355, 0.9902, 0.001355, 0.9902, 0.001355, 0.9902, 0.001355, 0.9902, 0.001355, 0.9902, 0.001355, 0.9902, 0.001355, 0.9902, 0.001355, 0.9902, 0.001355, 0.9902, 0.001355, 0.9902, 0.001355, 0.9902, 0.001355, 0.9902, 0.001355, 0.9902, 0.001355, 0.9902, 0.001355, 0.9902, 0.001355, 0.9902, 0.001355, 0.9902, 0.001355, 0.9902, 0.001355, 0.9902, 0.001355, 0.9902, 0.001355, 0.9902, 0.001355, 0.9902, 0.001355, 0.9902, 0.001355, 0.9902, 0.001355, 0.9902, 0.001355, 0.9902, 0.001355, 0.9902, 0.001355, 0.9902, 0.001355, 0.9902, 0.001355, 0.9902, 0.001355, 0.9902, 0.001355, 0.9902, 0.001355, 0.9902, 0.001355, 0.9902, 0.001355, 0.9902, 0.001355, 0.9902, 0.001355, 0.9902, 0.001355, 0.9902, 0.001355, 0.9902, 0.001355, 0.9902, 0.001355, 0.9902, 0.001355, 0.9902, 0.001355, 0.9902, 0.001355, 0.9902, 0.001355, 0.9902, 0.001355, 0.9902, 0.001355, 0.9902, 0.001355, 0.9902, 0.001355, 0.9902, 0.001355, 0.9902, 0.001355, 0.9902, 0.001355, 0.9902, 0.001355, 0.9902, 0.001355, 0.9902, 0.001355, 0.9902, 0.001355, 0.9902, 0.001355, 0.9902, 0.001355, 0.9902, 0.001355, 0.9902, 0.001355, 0.9902, 0.001355, 0.9902, 0.001355, 0.9902, 0.001355, 0.9902, 0.001355, 0.9902, 0.001355, 0.9902, 0.001355, 0.9902, 0.001355, 0.9902, 0.001355, 0.9902, 0.001355, 0.9902, 0.001355, 0.9902, 0.001355, 0.9902, 0.001355, 0.9902, 0.001355, 0.9902, 0.001355, 0.9902, 0.001355, 0.9902, 0.001355, 0.9902, 0.001355, 0.9902, 0.001355, 0.9902, 0.001355, 0.9902, 0.001355, 0.9902, 0.001355, 0.9902, 0.001355, 0.9902, 0.001355, 0.9902, 0.001355, 0.9902, 0.001355, 0.9902, 0.001355, 0.9902, 0.001355, 0.9902, 0.001355, 0.9902, 0.001355, 0.9902, 0.001355, 0.9902, 0.001355, 0.9902, 0.001355, 0.9902, 0.001355, 0.9902, 0.001355, 0.9902, 0.001355, 0.9902, 0.001355, 0.9902, 0.001355, 0.9902, 0.001355, 0.9902, 0.001355, 0.9902, 0.001355, 0.9902, 0.001355, 0.9902, 0.001355, 0.9902, 0.001355, 0.9902, 0.001355, 0.9902, 0.001355, 0.9902, 0.001355, 0.9902, 0.001355, 0.9902, 0.001355, 0.9902, 0.001355, 0.9902, 0.001355, 0.9902, 0.001355, 0.9902, 0.001355, 0.9902, 0.001355, 0.9902, 0.001355, 0.9902, 0.001355, 0.9902, 0.001355, 0.9902, 0.001355, 0.9902, 0.001355, 0.9902, 0.001355, 0.9902, 0.001355, 0.9902, 0.001355, 0.9902, 0.001355, 0.9902, 0.001355, 0.9902, 0.001355, 0.9902, 0.001355, 0.9902, 0.001355, 0.9902, 0.001355, 0.9902, 0.001355, 0.9902, 0.001355, 0.9902, 0.001355, 0.9902, 0.001355, 0.9902, 0.001355, 0.9902, 0.001355, 0.9902, 0.001355, 0.9902, 0.001355, 0.9902, 0.001355, 0.9902, 0.001355, 0.9902, 0.001355, 0.9902, 0.001355, 0.9902, 0.001355, 0.9902, 0.001355, 0.9902, 0.001355, 0.9902, 0.001355, 0.9902, 0.001355, 0.9902, 0.001355, 0.9902, 0.001355, 0.9902, 0.001355, 0.9902, 0.001355, 0.9902, 0.001355, 0.9902, 0.001355, 0.9902, 0.001355, 0.9902, 0.001355, 0.9902, 0.001355, 0.9902, 0.001355, 0.9902, 0.001355, 0.9902, 0.001355, 0.9902, 0.001355, 0.9902, 0.001355, 0.9902, 0.001355, 0.9902, 0.001355, 0.9902, 0.001355, 0.9902, 0.001355, 0.9902, 0.001355, 0.9902, 0.001355, 0.9902, 0.001355, 0.9902, 0.001355, 0.9902, 0.001355, 0.9902, 0.001355, 0.9902, 0.001355, 0.9902, 0.001355, 0.9902, 0.001355, 0.9902, 0.001355, 0.9902, 0.001355, 0.9902, 0.001355, 0.9902, 0.001355, 0.9902, 0.001355, 0.9902, 0.001355, 0.9902, 0.001355, 0.9902, 0.001355, 0.9902, 0.001355, 0.9902, 0.001355, 0.9902, 0.001355, 0.9902, 0.001355, 0.9902, 0.001355, 0.9902, 0.001355, 0.9902, 0.001355, 0.9902, 0.001355, 0.9902, 0.001355, 0.9902, 0.001355, 0.9902, 0.001355, 0.9902, 0.001355, 0.9902, 0.001355, 0.9902, 0.001355, 0.9902, 0.001355, 0.9902, 0.001355, 0.9902, 0.001355, 0.9902, 0.001355, 0.9902, 0.001355, 0.9902, 0.001355, 0.9902, 0.001355, 0.9902, 0.001355, 0.9902, 0.001355, 0.9902, 0.001355, 0.9902, 0.001355, 0.9902, 0.001355, 0.9902, 0.001355, 0.9902, 0.001355, 0.9902, 0.001355, 0.9902, 0.001355, 0.9902, 0.001355, 0.9902, 0.001355, 0.9902, 0.001355, 0.9902, 0.001355, 0.9902, 0.001355, 0.9902, 0.001355, 0.9902, 0.001355, 0.9902, 0.001355, 0.9902, 0.001355, 0.9902, 0.001355, 0.9902, 0.001355, 0.9902, 0.001355, 0.9902, 0.001355, 0.9902, 0.001355, 0.9902, 0.001355, 0.9902, 0.001355, 0.9902, 0.001355, 0.9902, 0.001355, 0.9902, 0.001355, 0.9902, 0.001355, 0.9902, 0.001355, 0.9902, 0.001355, 0.9902, 0.001355, 0.9902, 0.001355, 0.9902, 0.001355, 0.9902, 0.001355, 0.9902, 0.001355, 0.9902, 0.001355, 0.9902, 0.001355, 0.9902, 0.001355, 0.9902, 0.001355, 0.9902, 0.001355, 0.9902, 0.001355, 0.9902, 0.001355, 0.9902, 0.001355, 0.9902, 0.001355, 0.9902, 0.001355, 0.9902, 0.001355, 0.9902, 0.001355, 0.9902, 0.001355, 0.9902, 0.001355, 0.9902, 0.001355, 0.9902, 0.001355, 0.9902, 0.001355, 0.9902, 0.001355, 0.9902, 0.001355, 0.9902, 0.001355, 0.9902, 0.001355, 0.9902, 0.001355, 0.9902, 0.001355, 0.9902, 0.001355, 0.9902, 0.001355, 0.9902, 0.001355, 0.9902, 0.001355, 0.9902, 0.001355, 0.9902, 0.001355, 0.9902, 0.001355, 0.9902, 0.001355, 0.9902, 0.001355, 0.9902, 0.001355, 0.9902, 0.001355, 0.9902, 0.001355, 0.9902, 0.001355, 0.9902, 0.001355, 0.9902, 0.001355, 0.9902, 0.001355, 0.9902, 0.001355, 0.9902, 0.001355, 0.9902, 0.001355, 0.9902, 0.001355, 0.9902, 0.001355, 0.9902, 0.001355, 0.9902, 0.001355, 0.9902, 0.001355, 0.9902, 0.001355, 0.9902, 0.001355, 0.9902, 0.001355, 0.9902, 0.001355, 0.9902, 0.001355, 0.9902, 0.001355, 0.9902, 0.001355, 0.9902, 0.001355, 0.9902, 0.001355, 0.9902, 0.001355, 0.9902, 0.001355, 0.9902, 0.001355, 0.9902, 0.001355, 0.9902, 0.001355, 0.9902, 0.001355, 0.9902, 0.001355, 0.9902, 0.001355, 0.9902, 0.001355, 0.9902, 0.001355, 0.9902, 0.001355, 0.9902, 0.001355, 0.9902, 0.001355, 0.9902, 0.001355, 0.9902, 0.001355, 0.9902, 0.001355, 0.9902, 0.001355, 0.9902, 0.001355, 0.9902, 0.001355, 0.9902, 0.001355, 0.9902, 0.001355, 0.9902, 0.001355, 0.9902, 0.001355, 0.9902, 0.001355, 0.9902, 0.001355, 0.9902, 0.001355, 0.9902, 0.001355, 0.9902, 0.001355, 0.9902, 0.001355, 0.9902, 0.001355, 0.9902, 0.001355, 0.9902, 0.001355, 0.9902, 0.001355, 0.9902, 0.001355, 0.9902, 0.001355, 0.9902, 0.001355, 0.9902, 0.001355, 0.9902, 0.001355, 0.9902, 0.001355, 0.9902, 0.001355, 0.9902, 0.001355, 0.9902, 0.001355, 0.9902, 0.001355, 0.9902, 0.001355, 0.9902, 0.001355, 0.9902, 0.001355, 0.9902, 0.001355, 0.9902, 0.001355, 0.9902, 0.001355, 0.9902, 0.001355, 0.9902, 0.001355, 0.9902, 0.001355, 0.9902, 0.001355, 0.9902, 0.001355, 0.9902, 0.001355, 0.9902, 0.001355, 0.9902, 0.001355, 0.9902, 0.001355, 0.9902, 0.001355, 0.9902, 0.001355, 0.9902, 0.001355, 0.9902, 0.001355, 0.9902, 0.001355, 0.9902, 0.001355, 0.9902, 0.001355, 0.9902, 0.001355, 0.9902, 0.001355, 0.9902, 0.001355, 0.9902, 0.001355, 0.9902, 0.001355, 0.9902, 0.001355, 0.9902, 0.001355, 0.9902, 0.001355, 0.9902, 0.001355, 0.9902, 0.001355, 0.9902, 0.001355, 0.9902, 0.001355, 0.9902, 0.001355, 0.9902, 0.001355, 0.9902, 0.001355, 0.9902, 0.001355, 0.9902, 0.001355, 0.9902, 0.001355, 0.9902, 0.001355, 0.9902, 0.001355, 0.9902, 0.001355, 0.9902, 0.001355, 0.9902, 0.001355, 0.9902, 0.001355, 0.9902, 0.001355, 0.9902, 0.001355, 0.9902, 0.001355, 0.9902, 0.001355, 0.9902, 0.001355, 0.9902, 0.001355, 0.9902, 0.001355, 0.9902, 0.001355, 0.9902, 0.001355, 0.9902, 0.001355, 0.9902, 0.001355, 0.9902, 0.001355, 0.9902, 0.001355, 0.9902, 0.001355, 0.9902, 0.001355, 0.9902, 0.001355, 0.9902, 0.001355, 0.9902, 0.001355, 0.9902, 0.001355, 0.9902, 0.001355, 0.9902, 0.001355, 0.9902, 0.001355, 0.9902, 0.001355, 0.9902, 0.001355, 0.9902, 0.001355, 0.9902, 0.001355, 0.9902, 0.001355, 0.9902, 0.001355, 0.9902, 0.001355, 0.9902, 0.001355, 0.9902, 0.001355, 0.9902, 0.001355, 0.9902, 0.001355, 0.9902, 0.001355, 0.9902, 0.001355, 0.9902, 0.001355, 0.9902, 0.001355, 0.9902, 0.001355, 0.9902, 0.001355, 0.9902, 0.001355, 0.9902, 0.001355, 0.9902, 0.001355, 0.9902, 0.001355, 0.9902, 0.001355, 0.9902, 0.001355, 0.9902, 0.001355, 0.9902, 0.001355, 0.9902, 0.001355, 0.9902, 0.001355, 0.9902, 0.001355, 0.9902, 0.001355, 0.9902, 0.001355, 0.9902, 0.001355, 0.9902, 0.001355, 0.9902, 0.001355, 0.9902, 0.001355, 0.9902, 0.001355, 0.9902, 0.001355, 0.9902, 0.001355, 0.9902, 0.001355, 0.9902, 0.001355, 0.9902, 0.001355, 0.9902, 0.001355, 0.9902, 0.001355, 0.9902, 0.001355, 0.9902, 0.001355, 0.9902, 0.001355, 0.9902, 0.001355, 0.9902, 0.001355, 0.9902, 0.001355, 0.9902, 0.001355, 0.9902, 0.001355, 0.9902, 0.001355, 0.9902, 0.001355, 0.9902, 0.001355, 0.9902, 0.001355, 0.9902, 0.001355, 0.9902, 0.001355, 0.9902, 0.001355, 0.9902, 0.001355, 0.9902, 0.001355, 0.9902, 0.001355, 0.9902, 0.001355, 0.9902, 0.001355, 0.9902, 0.001355, 0.9902, 0.001355, 0.9902, 0.001355, 0.9902, 0.001355, 0.9902, 0.001355, 0.9902, 0.001355, 0.9902, 0.001355, 0.9902, 0.001355, 0.9902, 0.001355, 0.9902, 0.001355, 0.9902, 0.001355, 0.9902, 0.001355, 0.9902, 0.001355, 0.9902, 0.001355, 0.9902, 0.001355, 0.9902, 0.001355, 0.9902, 0.001355, 0.9902, 0.001355, 0.9902, 0.001355, 0.9902, 0.001355, 0.9902, 0.001355, 0.9902, 0.001355, 0.9902, 0.001355, 0.9902, 0.001355, 0.9902, 0.001355, 0.9902, 0.001355, 0.9902, 0.001355, 0.9902, 0.001355, 0.9902, 0.001355, 0.9902, 0.001355, 0.9902, 0.001355, 0.9902, 0.001355, 0.9902, 0.001355, 0.9902, 0.001355, 0.9902, 0.001355, 0.9902, 0.001355, 0.9902, 0.001355, 0.9902, 0.001355, 0.9902, 0.001355, 0.9902, 0.001355, 0.9902, 0.001355, 0.9902, 0.001355, 0.9902, 0.001355, 0.9902, 0.001355, 0.9902, 0.001355, 0.9902, 0.001355, 0.9902, 0.001355, 0.9902, 0.001355, 0.9902, 0.001355, 0.9902, 0.001355, 0.9902, 0.001355, 0.9902, 0.001355, 0.9902, 0.001355, 0.9902, 0.001355, 0.9902, 0.001355, 0.9902, 0.001355, 0.9902, 0.001355, 0.9902, 0.001355, 0.9902, 0.001355, 0.9902, 0.001355, 0.9902, 0.001355, 0.9902, 0.001355, 0.9902, 0.001355, 0.9902, 0.001355, 0.9902, 0.001355, 0.9902, 0.001355, 0.9902, 0.001355, 0.9902, 0.001355, 0.9902, 0.001355, 0.9902, 0.001355, 0.9902, 0.001355, 0.9902, 0.001355, 0.9902, 0.001355, 0.9902, 0.001355, 0.9902, 0.001355, 0.9902, 0.001355, 0.9902, 0.001355, 0.9902, 0.001355, 0.9902, 0.001355, 0.9902, 0.001355, 0.9902, 0.001355, 0.9902, 0.001355, 0.9902, 0.001355, 0.9902, 0.001355, 0.9902, 0.001355, 0.9902, 0.001355, 0.9902, 0.001355, 0.9902, 0.001355, 0.9902, 0.001355, 0.9902, 0.001355, 0.9902, 0.001355, 0.9902, 0.001355, 0.9902, 0.001355, 0.9902, 0.001355, 0.9902, 0.001355, 0.9902, 0.001355, 0.9902, 0.001355, 0.9902, 0.001355, 0.9902, 0.001355, 0.9902, 0.001355, 0.9902, 0.001355, 0.9902, 0.001355, 0.9902, 0.001355, 0.9902, 0.001355, 0.9902, 0.001355, 0.9902, 0.001355, 0.9902, 0.001355, 0.9902, 0.001355, 0.9902, 0.001355, 0.9902, 0.001355, 0.9902, 0.001355, 0.9902, 0.001355, 0.9902, 0.001355, 0.9902, 0.001355, 0.9902, 0.001355, 0.9902, 0.001355, 0.9902, 0.001355, 0.9902, 0.001355, 0.9902, 0.001355, 0.9902, 0.001355, 0.9902, 0.001355, 0.9902, 0.001355, 0.9902, 0.001355, 0.9902, 0.001355, 0.9902, 0.001355, 0.9902, 0.001355, 0.9902, 0.001355, 0.9902, 0.001355, 0.9902, 0.001355, 0.9902, 0.001355, 0.9902, 0.001355, 0.9902, 0.001355, 0.9902, 0.001355, 0.9902, 0.001355, 0.9902, 0.001355, 0.9902, 0.001355, 0.9902, 0.001355, 0.9902, 0.001355, 0.9902, 0.001355, 0.9902, 0.001355, 0.9902, 0.001355, 0.9902, 0.001355, 0.9902, 0.001355, 0.9902, 0.001355, 0.9902, 0.001355, 0.9902, 0.001355, 0.9902, 0.001355, 0.9902, 0.001355, 0.9902, 0.001355, 0.9902, 0.001355, 0.9902, 0.001355, 0.9902, 0.001355, 0.9902, 0.001355, 0.9902, 0.001355, 0.9902, 0.001355, 0.9902, 0.001355, 0.9902, 0.001355, 0.9902, 0.001355, 0.9902, 0.001355, 0.9902, 0.001355, 0.9902, 0.001355, 0.9902, 0.001355, 0.9902, 0.001355, 0.9902, 0.001355, 0.9902, 0.001355, 0.9902, 0.001355, 0.9902, 0.001355, 0.9902, 0.001355, 0.9902, 0.001355, 0.9902, 0.001355, 0.9902, 0.001355, 0.9902, 0.001355, 0.9902, 0.001355, 0.9902, 0.001355, 0.9902, 0.001355, 0.9902, 0.001355, 0.9902, 0.001355, 0.9902, 0.001355, 0.9902, 0.001355, 0.9902, 0.001355, 0.9902, 0.001355, 0.9902, 0.001355, 0.9902, 0.001355, 0.9902, 0.001355, 0.9902, 0.001355, 0.9902, 0.001355, 0.9902, 0.001355, 0.9902, 0.001355, 0.9902, 0.001355, 0.9902, 0.001355, 0.9902, 0.001355, 0.9902, 0.001355, 0.9902, 0.001355, 0.9902, 0.001355, 0.9902, 0.001355, 0.9902, 0.001355, 0.9902, 0.001355, 0.9902, 0.001355, 0.9902, 0.001355, 0.9902, 0.001355, 0.9902, 0.001355, 0.9902, 0.001355, 0.9902, 0.001355, 0.9902, 0.001355, 0.9902, 0.001355, 0.9902, 0.001355, 0.9902, 0.001355, 0.9902, 0.001355, 0.9902, 0.001355, 0.9902, 0.001355, 0.9902, 0.001355, 0.9902, 0.001355, 0.9902, 0.001355, 0.9902, 0.001355, 0.9902, 0.001355, 0.9902, 0.001355, 0.9902, 0.001355, 0.9902, 0.001355, 0.9902, 0.001355, 0.9902, 0.001355, 0.9902, 0.001355, 0.9902, 0.001355, 0.9902, 0.001355, 0.9902, 0.001355, 0.9902, 0.001355, 0.9902, 0.001355, 0.9902, 0.001355, 0.9902, 0.001355, 0.9902, 0.001355, 0.9902, 0.001355, 0.9902, 0.001355, 0.9902])
me_cube.materials.append(mat_colors)
me_cube.use_remesh_fix_poles = True
me_cube.use_remesh_preserve_attributes = False
me_cube.use_mirror_vertex_groups = False
me_cube.update()

# ---- objects
ob_cube = bpy.data.objects.new('Cube', me_cube)

# ---- transforms, parenting, visibility, modifiers, constraints
ob_cube.location = (0.0, 0.0, 0.5)
ob_cube.lineart.crease_threshold = 0.0

# ---- collection membership
col_collection.objects.link(ob_cube)

# ---- scene / render settings (as saved in the file)
scene.frame_start = 1; scene.frame_end = 250; scene.frame_set(1)
scene.render.engine = 'CYCLES'
scene.render.image_settings.file_format = 'FFMPEG'
scene.render.image_settings.color_mode = 'RGB'
scene.cycles.use_denoising = False
scene.cycles.samples = 128
scene.cycles.sampling_pattern = 'TABULATED_SOBOL'
scene.cycles.use_light_tree = False
scene.cycles.max_bounces = 4
scene.cycles.diffuse_bounces = 2
scene.cycles.transmission_bounces = 4
scene.cycles.volume_bounces = 2
scene.cycles.transparent_max_bounces = 4
scene.view_settings.view_transform = 'Filmic'
bpy.context.view_layer.update()

# ---- added for rendering (the .blend has no active camera and no usable light): camera, sun
cam_auto = bpy.data.cameras.new('AutoCamera')
cam_auto.lens = 50.0
cam_auto.sensor_width = 36.0
cam_auto.clip_end = 1000.0
ob_auto_camera = bpy.data.objects.new('AutoCamera', cam_auto)
scene.collection.objects.link(ob_auto_camera)
ob_auto_camera.location = (2.42917, -2.61917, 2.4838)
ob_auto_camera.rotation_euler = (1.09748, -7.21219e-08, 0.694738)
scene.camera = ob_auto_camera
light_auto_sun = bpy.data.lights.new('AutoSun', 'SUN')
light_auto_sun.energy = 3.0
light_auto_sun.angle = 0.0523599
ob_auto_sun = bpy.data.objects.new('AutoSun', light_auto_sun)
scene.collection.objects.link(ob_auto_sun)
ob_auto_sun.rotation_euler = (0.872665, 0.174533, 0.523599)
bpy.context.view_layer.update()
